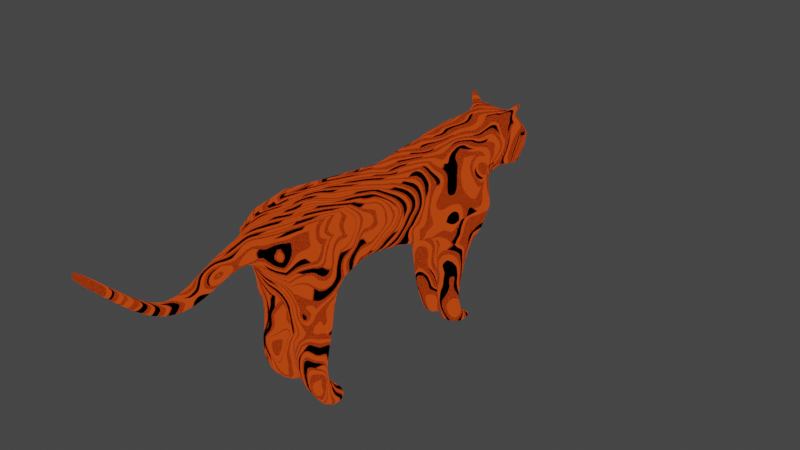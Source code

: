 # Source: tiger.blend  (saved by Blender 3.3.6; exported with 4.5.12 LTS)
import bpy
from mathutils import Matrix  # noqa: F401  (used for matrix-valued properties, if any)

bpy.ops.wm.read_factory_settings(use_empty=True)
scene = bpy.context.scene
scene.name = 'Scene'

# ---- collections
col_collection = bpy.data.collections.new('Collection'); scene.collection.children.link(col_collection)

# ---- materials (node trees are filled in below, after node groups)
mat_material_006 = bpy.data.materials.new('Material.006')
mat_material_006.alpha_threshold = 0.0
mat_material_006.use_transparent_shadow = False
mat_material_006.roughness = 0.5
mat_material_006.line_color = (0.0, 0.0, 0.0, 1.0)
mat_material_007 = bpy.data.materials.new('Material.007')
mat_material_007.use_transparent_shadow = False
mat_material_003 = bpy.data.materials.new('Material.003')
mat_material_003.use_transparent_shadow = False

# ---- material node trees
mat_material_006.use_nodes = True; mat_material_006.node_tree.nodes.clear()
_N = mat_material_006.node_tree.nodes; _L = mat_material_006.node_tree.links
n0 = _N.new('ShaderNodeBsdfPrincipled'); n0.name = 'Principled BSDF'; n0.location = (445, 1621)
n0.distribution = 'GGX'
n0.subsurface_method = 'RANDOM_WALK_SKIN'
n0.inputs[3].default_value = 1.45
n0.inputs[27].default_value = (0.0, 0.0, 0.0, 1.0)
n0.inputs[28].default_value = 1.0
n1 = _N.new('ShaderNodeTexCoord'); n1.name = 'Texture Coordinate'; n1.location = (-1254, 355)
n2 = _N.new('ShaderNodeTexNoise'); n2.name = 'Noise Texture'; n2.location = (-838, 625)
n2.inputs[2].default_value = 40.0
n3 = _N.new('ShaderNodeMix'); n3.name = 'Mix.002'; n3.location = (-415, 18)
n3.data_type = 'RGBA'
n3.blend_type = 'SUBTRACT'
n3.inputs[7].default_value = (1.0, 1.0, 1.0, 1.0)
n4 = _N.new('ShaderNodeMath'); n4.name = 'Math.004'; n4.location = (951, -88)
n4.operation = 'MULTIPLY'
n4.inputs[1].default_value = 8.7
n5 = _N.new('ShaderNodeMath'); n5.name = 'Math.003'; n5.location = (1202, -109)
n5.operation = 'FRACT'
n6 = _N.new('ShaderNodeValToRGB'); n6.name = 'ColorRamp.002'; n6.location = (1452, -110)
n6.width = 220
n6.color_ramp.interpolation = 'CONSTANT'
while len(n6.color_ramp.elements) > 1: n6.color_ramp.elements.remove(n6.color_ramp.elements[-1])
n6.color_ramp.elements[0].position = 0.0; n6.color_ramp.elements[0].color = (0.0, 0.0, 0.0, 1.0)
_e = n6.color_ramp.elements.new(0.6); _e.color = (1.0, 1.0, 1.0, 1.0)
n7 = _N.new('ShaderNodeMix'); n7.name = 'Mix.003'; n7.location = (1941, 300)
n7.data_type = 'RGBA'
n8 = _N.new('ShaderNodeVectorMath'); n8.name = 'Vector Math'; n8.location = (-203, -47)
n8.operation = 'SCALE'
n9 = _N.new('ShaderNodeMath'); n9.name = 'Math.001'; n9.location = (249, -63)
n9.operation = 'MULTIPLY'
n9.inputs[1].default_value = 2.0
n10 = _N.new('ShaderNodeMath'); n10.name = 'Math.002'; n10.location = (445, -66)
n10.operation = 'PINGPONG'
n10.inputs[1].default_value = 0.8
n11 = _N.new('ShaderNodeMath'); n11.name = 'Math.007'; n11.location = (712, -229)
n12 = _N.new('ShaderNodeMath'); n12.name = 'Math.005'; n12.location = (984, -387)
n12.operation = 'MULTIPLY'
n12.inputs[1].default_value = 4.5
n13 = _N.new('ShaderNodeMath'); n13.name = 'Math.006'; n13.location = (1173, -400)
n13.operation = 'FRACT'
n14 = _N.new('ShaderNodeSeparateXYZ'); n14.name = 'Separate XYZ'; n14.location = (30, -249)
n15 = _N.new('ShaderNodeValToRGB'); n15.name = 'ColorRamp.001'; n15.location = (1165, 246)
while len(n15.color_ramp.elements) > 1: n15.color_ramp.elements.remove(n15.color_ramp.elements[-1])
n15.color_ramp.elements[0].position = 0.5; n15.color_ramp.elements[0].color = (1.0, 1.0, 1.0, 1.0)
_e = n15.color_ramp.elements.new(0.6); _e.color = (0.0, 0.0, 0.0, 1.0)
n16 = _N.new('ShaderNodeValToRGB'); n16.name = 'ColorRamp'; n16.location = (1205, 710)
while len(n16.color_ramp.elements) > 1: n16.color_ramp.elements.remove(n16.color_ramp.elements[-1])
n16.color_ramp.elements[0].position = 0.5; n16.color_ramp.elements[0].color = (1.0, 1.0, 1.0, 1.0)
_e = n16.color_ramp.elements.new(0.6); _e.color = (0.0, 0.0, 0.0, 1.0)
n17 = _N.new('ShaderNodeValToRGB'); n17.name = 'ColorRamp.003'; n17.location = (1373, -409)
n17.width = 277
n17.color_ramp.interpolation = 'CONSTANT'
while len(n17.color_ramp.elements) > 1: n17.color_ramp.elements.remove(n17.color_ramp.elements[-1])
n17.color_ramp.elements[0].position = 0.0; n17.color_ramp.elements[0].color = (0.0, 0.0, 0.0, 1.0)
_e = n17.color_ramp.elements.new(0.1); _e.color = (1.0, 1.0, 1.0, 1.0)
_e = n17.color_ramp.elements.new(0.48); _e.color = (0.0, 0.0, 0.0, 1.0)
_e = n17.color_ramp.elements.new(0.6506); _e.color = (1.0, 1.0, 1.0, 1.0)
n18 = _N.new('ShaderNodeTexWave'); n18.name = 'Wave Texture.001'; n18.location = (580, 336)
n18.width = 143
n18.inputs[1].default_value = 1.0
n18.inputs[2].default_value = 10.0
n18.inputs[6].default_value = 15.0
n19 = _N.new('ShaderNodeTexWave'); n19.name = 'Wave Texture'; n19.location = (580, 697)
n19.width = 143
n19.inputs[1].default_value = 1.0
n19.inputs[2].default_value = -45.6
n19.inputs[3].default_value = 15.0
n19.inputs[4].default_value = -24.3
n19.inputs[5].default_value = 1.0
n19.inputs[6].default_value = 24.9
n20 = _N.new('ShaderNodeTexNoise'); n20.name = 'Noise Texture.001'; n20.location = (-846, 225)
n20.inputs[2].default_value = 1.0
n21 = _N.new('ShaderNodeMix'); n21.name = 'Mix.001'; n21.location = (-626, 186)
n21.data_type = 'RGBA'
n22 = _N.new('ShaderNodeOutputMaterial'); n22.name = 'Material Output'; n22.location = (2691, 125)
n22.width = 152
n23 = _N.new('ShaderNodeMapping'); n23.name = 'Mapping'; n23.location = (-81, 610)
n24 = _N.new('ShaderNodeMix'); n24.name = 'Mix'; n24.location = (-444, 589)
n24.data_type = 'RGBA'
n24.inputs[0].default_value = 10.0
n25 = _N.new('ShaderNodeMix'); n25.name = 'Mix.004'; n25.location = (2227, 243)
n25.data_type = 'RGBA'
n25.inputs[6].default_value = (1.0, 1.0, 1.0, 1.0)
n26 = _N.new('ShaderNodeMix'); n26.name = 'Mix.005'; n26.location = (2457, 211)
n26.data_type = 'RGBA'
n26.inputs[6].default_value = (0.0, 0.0, 0.0, 1.0)
n26.inputs[7].default_value = (0.5, 0.04972, 0.005784, 1.0)
_L.new(n23.outputs[0], n19.inputs[0])
_L.new(n24.outputs[2], n23.inputs[0])
_L.new(n1.outputs[3], n24.inputs[7])
_L.new(n1.outputs[3], n2.inputs[0])
_L.new(n2.outputs[1], n24.inputs[6])
_L.new(n19.outputs[0], n16.inputs[0])
_L.new(n23.outputs[0], n18.inputs[0])
_L.new(n18.outputs[0], n15.inputs[0])
_L.new(n3.outputs[2], n8.inputs[0])
_L.new(n8.outputs[0], n14.inputs[0])
_L.new(n14.outputs[0], n9.inputs[0])
_L.new(n9.outputs[0], n10.inputs[0])
_L.new(n4.outputs[0], n5.inputs[0])
_L.new(n5.outputs[0], n6.inputs[0])
_L.new(n1.outputs[3], n20.inputs[0])
_L.new(n1.outputs[3], n21.inputs[7])
_L.new(n21.outputs[2], n3.inputs[6])
_L.new(n16.outputs[0], n7.inputs[6])
_L.new(n15.outputs[0], n7.inputs[7])
_L.new(n11.outputs[0], n4.inputs[0])
_L.new(n12.outputs[0], n13.inputs[0])
_L.new(n13.outputs[0], n17.inputs[0])
_L.new(n6.outputs[0], n7.inputs[0])
_L.new(n17.outputs[0], n25.inputs[0])
_L.new(n10.outputs[0], n11.inputs[0])
_L.new(n11.outputs[0], n12.inputs[0])
_L.new(n14.outputs[1], n11.inputs[1])
_L.new(n20.outputs[1], n21.inputs[6])
_L.new(n7.outputs[2], n25.inputs[7])
_L.new(n26.outputs[2], n22.inputs[0])
_L.new(n25.outputs[2], n26.inputs[0])
n22.is_active_output = True
mat_material_007.use_nodes = True; mat_material_007.node_tree.nodes.clear()
_N = mat_material_007.node_tree.nodes; _L = mat_material_007.node_tree.links
n0 = _N.new('ShaderNodeBsdfPrincipled'); n0.name = 'Principled BSDF'; n0.location = (10, 300)
n0.distribution = 'GGX'
n0.subsurface_method = 'RANDOM_WALK_SKIN'
n0.inputs[0].default_value = (0.0, 0.0, 0.0, 1.0)
n0.inputs[1].default_value = 0.7431
n0.inputs[2].default_value = 1.0
n0.inputs[3].default_value = 1.45
n0.inputs[14].default_value = (0.7431, 0.7431, 0.7431, 1.0)
n0.inputs[27].default_value = (0.0, 0.0, 0.0, 1.0)
n0.inputs[28].default_value = 1.0
n1 = _N.new('ShaderNodeOutputMaterial'); n1.name = 'Material Output'; n1.location = (300, 300)
_L.new(n0.outputs[0], n1.inputs[0])
n1.is_active_output = True
mat_material_003.use_nodes = True; mat_material_003.node_tree.nodes.clear()
_N = mat_material_003.node_tree.nodes; _L = mat_material_003.node_tree.links
n0 = _N.new('ShaderNodeBsdfPrincipled'); n0.name = 'Principled BSDF'; n0.location = (10, 300)
n0.distribution = 'GGX'
n0.subsurface_method = 'RANDOM_WALK_SKIN'
n0.inputs[0].default_value = (0.0, 0.0, 0.0, 1.0)
n0.inputs[1].default_value = 0.7431
n0.inputs[2].default_value = 1.0
n0.inputs[3].default_value = 1.45
n0.inputs[14].default_value = (0.7431, 0.7431, 0.7431, 1.0)
n0.inputs[27].default_value = (0.0, 0.0, 0.0, 1.0)
n0.inputs[28].default_value = 1.0
n1 = _N.new('ShaderNodeOutputMaterial'); n1.name = 'Material Output'; n1.location = (300, 300)
_L.new(n0.outputs[0], n1.inputs[0])
n1.is_active_output = True

# ---- world
world_world = bpy.data.worlds.new('World'); scene.world = world_world
world_world.use_nodes = True; world_world.node_tree.nodes.clear()
_N = world_world.node_tree.nodes; _L = world_world.node_tree.links
n0 = _N.new('ShaderNodeOutputWorld'); n0.name = 'World Output'; n0.location = (300, 300)
n1 = _N.new('ShaderNodeBackground'); n1.name = 'Background'; n1.location = (10, 300)
n1.inputs[0].default_value = (0.05088, 0.05088, 0.05088, 1.0)
_L.new(n1.outputs[0], n0.inputs[0])
n0.is_active_output = True
world_world.color = (0.05088, 0.05088, 0.05088)
world_world.use_sun_shadow = False
world_world.sun_shadow_jitter_overblur = 0.0

# ---- cameras
cam_camera = bpy.data.cameras.new('Camera')
cam_camera.clip_end = 100.0
cam_camera.ortho_scale = 7.314

# ---- lights
light_light = bpy.data.lights.new('Light', 'POINT')
light_light.transmission_factor = 0.0
light_light.energy = 1000.0
light_light.shadow_soft_size = 0.1
light_light.shadow_maximum_resolution = 0.006
light_light.use_absolute_resolution = True

# ---- meshes
me_plane_001 = bpy.data.meshes.new('Plane.001')
me_plane_001.from_pydata([(-0.3011, 1.03, 0.6591), (-0.2365, 1.04, 0.366), (-0.2635, 1.276, 0.3135), (-0.2378, 1.569, 0.5902), (-0.12, 1.61, 0.1829), (-0.432, 0.7626, 0.3428), (-0.2142, 0.274, 0.65), (-0.4293, 0.4454, -0.0145), (-0.2208, -0.09578, 0.5648), (-0.2814, -0.7445, 0.576), (-0.3786, -1.139, 0.5585), (-0.2977, -0.6222, 0.1164), (-0.2645, -0.02651, -0.02432), (-0.2682, -0.6785, -0.05301), (-0.3831, 0.8176, -0.2365), (-0.3631, -1.509, 0.4829), (-0.2896, -1.742, 0.3789), (0.0, 1.299, 0.8716), (0.0, 0.006103, -0.2505), (0.0, 1.163, 0.1995), (0.0, 1.531, 0.7866), (-0.1027, -1.015, -0.1674), (0.0, -1.272, 0.6468), (0.0, 0.5294, -0.1307), (0.0, -0.6415, -0.187), (0.0, -1.451, -0.2613), (-0.2372, 1.282, 0.8357), (-0.1999, 1.497, 0.2526), (-0.3899, 0.4788, 0.2271), (-0.2578, 0.597, 0.687), (-0.389, -0.9734, 0.1167), (-0.3668, 0.372, -0.1995), (-0.3515, -1.037, -0.1292), (-0.203, 0.01228, -0.2057), (-0.386, -1.392, -0.09021), (-0.3862, -1.413, -0.3237), (-0.307, -1.583, -0.1789), (-0.3534, -1.53, -0.392), (0.0, 1.35, 0.2042), (0.0, 1.528, 0.1823), (0.0, 1.738, 0.6333), (0.0, 1.788, 0.123), (0.0, 1.899, 0.4117), (0.0, 0.6436, 0.7438), (0.0, -1.016, -0.2016), (0.0, -1.603, 0.5475), (0.0, -1.6, -0.2689), (-0.1867, 1.655, 0.5919), (-0.04195, 1.745, 0.1084), (-0.106, 1.814, 0.4593), (-0.05401, 0.4248, -0.2707), (-0.04309, -1.454, -0.2787), (-0.1786, 1.3, 0.8595), (-0.07115, -1.649, -0.1742), (-0.08504, -1.58, -0.3457), (0.0, 0.9704, -0.3161), (0.0, -0.1049, 0.6035), (-0.2133, 1.427, 0.8329), (-0.1012, 1.729, 0.6165), (-0.1935, -0.6948, -0.1529), (-0.05919, 1.594, 0.1703), (-0.1409, -1.575, 0.5463), (-0.06934, 1.877, 0.4195), (0.0, -0.7037, 0.6419), (-0.1216, 0.5936, 0.7435), (-0.07061, -1.207, 0.6113), (-0.14, 1.12, 0.2419), (-0.09418, 0.3654, -0.6855), (-0.1159, 0.7375, -0.8423), (-0.2566, 0.3795, -0.6855), (-0.2955, 0.7052, -0.7992), (-0.3955, -1.508, -0.8331), (-0.4071, -1.207, -0.7873), (-0.2705, -1.506, -0.8341), (-0.1267, -1.104, -0.7299), (-0.1208, -1.435, -0.7839), (-0.1248, -1.506, -0.831), (-0.4171, -1.547, -1.089), (-0.4146, -1.288, -1.056), (-0.292, -1.535, -1.097), (-0.1522, -1.208, -1.029), (-0.1571, -1.477, -1.063), (-0.1625, -1.537, -1.097), (-0.4274, -1.398, -1.488), (-0.3968, -1.246, -1.26), (-0.3009, -1.341, -1.507), (-0.1823, -1.2, -1.264), (-0.1858, -1.326, -1.419), (-0.1904, -1.345, -1.474), (-0.383, -1.099, -1.528), (-0.3803, -1.039, -1.448), (-0.2663, -1.046, -1.515), (-0.2059, -0.972, -1.408), (-0.2128, -1.034, -1.488), (-0.2113, -1.044, -1.512), (-0.1303, 1.796, 0.4527), (-0.1572, 1.61, 0.2257), (-0.2176, 1.611, 0.5526), (-0.2237, 0.4136, -1.091), (-0.05927, 0.7141, -1.155), (0.0, -1.682, -0.1301), (-0.1525, -1.865, 0.4018), (-0.3018, 1.088, 0.5144), (-0.3382, 0.2436, 0.3439), (-0.3175, 0.4903, 0.4048), (-0.1192, 1.788, 0.3177), (-0.2642, 1.272, 0.5428), (-0.2196, 1.55, 0.539), (-0.3817, 0.7772, 0.4676), (-0.3731, -0.08467, 0.251), (-0.3642, -0.6394, 0.3676), (-0.3705, -1.093, 0.3967), (-0.4202, -1.426, 0.2278), (-0.2928, -1.685, 0.1635), (-0.1014, -1.812, 0.2343), (-0.142, 1.771, 0.3081), (-0.2123, 1.584, 0.5335), (0.0, -1.923, 0.414), (0.0, -1.834, 0.2241), (0.0, -2.164, 0.3416), (-0.1098, -2.175, 0.3293), (-0.1012, -2.113, 0.2147), (0.0, -2.109, 0.2246), (-0.09028, -2.563, 0.07395), (0.0, -2.554, 0.07841), (-0.08818, -2.507, -0.03107), (0.0, -2.506, -0.02084), (-0.05786, -2.862, 0.1069), (-0.0455, -2.9, 0.003324), (0.0, -2.87, 0.1146), (0.0, -2.908, 0.01965), (-0.05072, -3.521, 0.7241), (0.0, -3.528, 0.7308), (-0.04166, -3.556, 0.6457), (0.0, -3.562, 0.6579), (-0.412, 0.9038, 0.008783), (0.0, 1.005, -0.1546), (-0.1743, 0.9845, -0.1135), (-0.4167, 0.8465, 0.3615), (-0.2569, 0.9365, 0.742), (0.0, 0.8903, 0.7777), (-0.1536, 0.908, 0.7775), (-0.3583, 0.8923, 0.4746), (-0.2175, 1.599, 0.4804), (-0.241, 1.515, 0.5308), (-0.2249, 1.638, 0.5597), (-0.2381, 1.43, 0.8208), (0.0, 1.429, 0.8239), (-0.2571, 1.361, 0.7947), (-0.2366, 1.4, 0.2734), (-0.179, 1.387, 0.8306), (-0.2607, 1.391, 0.52), (-0.2766, 1.379, 0.7611), (-0.2295, 1.21, 0.7683), (-0.1427, 1.27, 0.8571), (-0.1397, 1.406, 0.8534), (-0.1998, 1.483, 0.8043), (-0.2763, 1.55, 0.6513), (-0.3168, 1.402, 0.9202), (-0.3235, 1.358, 0.9372), (-0.2966, 1.366, 0.9479), (-0.2963, 1.405, 0.9349), (-0.3115, 1.424, 0.936), (-0.3227, 1.424, 0.9317), (-0.31, 1.404, 0.9507), (-0.3139, 1.379, 0.9603), (-0.2986, 1.384, 0.9664), (-0.2983, 1.406, 0.9591), (-0.3069, 1.416, 0.9597), (-0.3133, 1.417, 0.9572), (-0.2726, 0.6804, -1.141), (-0.06333, 0.5582, -1.348), (-0.06712, 0.4362, -1.085), (-0.06676, 0.8032, -1.31), (-0.2357, 0.5436, -1.349), (-0.2825, 0.7682, -1.316), (-0.2571, 0.7633, -1.401), (-0.04872, 0.7652, -1.408), (-0.08706, 0.8339, -1.387), (-0.2103, 0.8783, -1.338), (-0.09399, 1.795, 0.4324), (-0.2469, 1.241, 0.6556), (0.0, 1.865, 0.3773), (-0.1285, 1.769, 0.4086), (-0.3015, 1.059, 0.5868), (-0.3563, 0.2592, 0.4535), (-0.3364, 0.5437, 0.5459), (-0.3502, -0.1173, 0.4206), (-0.3458, -0.6799, 0.5003), (-0.377, -1.113, 0.472), (-0.3917, -1.468, 0.3553), (-0.2913, -1.713, 0.2712), (-0.05716, 1.854, 0.386), (0.0, -1.881, 0.3282), (-0.1055, -2.144, 0.272), (-0.08923, -2.535, 0.02144), (0.0, -2.53, 0.02879), (-0.05168, -2.881, 0.05511), (0.0, -2.889, 0.06713), (-0.04619, -3.539, 0.6849), (0.0, -3.545, 0.6944), (-0.1132, -1.869, 0.3286), (0.0, -2.137, 0.2831), (-0.2221, 1.56, 0.5693), (-0.2159, 1.595, 0.5448), (-0.2679, 1.387, 0.6396), (-0.239, 1.551, 0.5936), (-0.2106, 1.636, 0.5123), (-0.1049, -1.543, -0.5883), (-0.08195, -1.444, -0.5313), (-0.1147, -1.06, -0.4486), (-0.3793, -1.122, -0.4583), (-0.3909, -1.46, -0.5784), (-0.312, -1.518, -0.613), (0.0, -3.267, 0.4864), (0.0, -3.302, 0.4047), (-0.04318, -3.296, 0.3909), (-0.05355, -3.26, 0.4792), (0.0, -3.285, 0.4455), (-0.04836, -3.278, 0.435), (0.0, 1.844, 0.2801), (-0.08478, 1.76, 0.2236), (0.0, 1.876, 0.3079), (-0.1056, 1.772, 0.2801), (0.0, 1.821, 0.2418), (-0.07274, 1.753, 0.1873), (0.0, 1.799, 0.1935), (-0.06017, 1.75, 0.1451)], [], [(102, 1, 2, 106), (151, 149, 27, 144), (186, 29, 6, 185), (185, 6, 8, 187), (187, 8, 9, 188), (188, 9, 10, 189), (12, 11, 13, 33), (12, 7, 31, 33), (11, 30, 32, 13), (32, 30, 34, 35), (189, 10, 15, 190), (35, 34, 36, 37), (190, 15, 16, 191), (55, 137, 136), (54, 51, 25, 46), (60, 66, 1, 2, 149, 27, 4), (58, 156, 20, 40), (53, 54, 46, 100), (137, 66, 19, 136), (192, 62, 42, 182), (61, 101, 117, 45), (51, 21, 44, 25), (33, 13, 59, 24, 18), (226, 227, 48, 41), (28, 7, 31, 14, 135, 1, 138, 5), (62, 58, 40, 42), (114, 53, 100, 118), (21, 59, 24, 44), (155, 154, 17, 147), (141, 140, 17, 154), (139, 141, 154, 153), (32, 13, 59, 21), (113, 36, 53, 114), (49, 47, 58, 62), (10, 15, 61, 65), (9, 10, 65, 63), (33, 31, 50, 18), (211, 210, 74, 72), (8, 9, 63, 56), (15, 16, 101, 61), (180, 49, 62, 192), (135, 1, 66, 137), (36, 37, 54, 53), (47, 157, 156, 58), (209, 208, 76, 75), (31, 14, 70, 69), (14, 55, 68, 70), (50, 31, 69, 67), (55, 50, 67, 68), (72, 74, 80, 78), (76, 73, 79, 82), (210, 209, 75, 74), (213, 212, 71, 73), (212, 211, 72, 71), (208, 213, 73, 76), (81, 82, 88, 87), (79, 77, 83, 85), (71, 72, 78, 77), (74, 75, 81, 80), (73, 71, 77, 79), (75, 76, 82, 81), (83, 84, 90, 89), (84, 86, 92, 90), (82, 79, 85, 88), (78, 80, 86, 84), (77, 78, 84, 83), (80, 81, 87, 86), (89, 90, 92, 93), (91, 89, 93, 94), (86, 87, 93, 92), (85, 83, 89, 91), (87, 88, 94, 93), (88, 85, 91, 94), (144, 27, 96, 143), (22, 63, 65, 61, 45), (49, 47, 145, 95), (47, 157, 145), (99, 172, 171, 173), (207, 143, 115, 183), (203, 107, 116, 204), (191, 113, 114, 201), (5, 108, 104, 28), (34, 112, 113, 36), (30, 111, 112, 34), (11, 110, 111, 30), (12, 109, 110, 11), (7, 103, 109, 12), (28, 104, 103, 7), (138, 142, 108, 5), (205, 151, 144, 206), (184, 102, 106, 181), (193, 117, 119, 202), (117, 101, 120, 119), (114, 118, 122, 121), (201, 114, 121, 194), (121, 122, 126, 125), (196, 124, 129, 198), (194, 121, 125, 195), (202, 119, 124, 196), (119, 120, 123, 124), (124, 123, 127, 129), (125, 126, 130, 128), (195, 125, 128, 197), (219, 216, 133, 199), (199, 133, 134, 200), (218, 214, 132, 200), (214, 217, 131, 132), (216, 215, 134, 133), (14, 135, 137, 55), (1, 102, 142, 138), (29, 64, 141, 139), (64, 43, 140, 141), (203, 3, 157, 206), (204, 116, 143, 207), (3, 97, 145, 157), (116, 107, 144, 143), (181, 106, 151, 205), (150, 52, 160, 161), (156, 155, 147, 20), (106, 2, 149, 151), (148, 26, 153, 152), (26, 52, 154, 153), (150, 57, 156, 155), (52, 150, 155, 154), (57, 146, 157, 156), (146, 148, 152, 157), (162, 161, 167, 168), (52, 26, 159, 160), (146, 57, 162, 163), (57, 150, 161, 162), (26, 148, 158, 159), (148, 146, 163, 158), (164, 169, 168, 167, 166, 165), (159, 158, 164, 165), (158, 163, 169, 164), (161, 160, 166, 167), (160, 159, 165, 166), (163, 162, 168, 169), (170, 99, 173, 175), (98, 170, 175, 174), (172, 98, 174, 171), (175, 173, 178, 179), (70, 68, 99, 170), (69, 70, 170, 98), (67, 69, 98, 172), (68, 67, 172, 99), (174, 175, 179, 176), (173, 171, 177, 178), (176, 179, 178, 177, 171, 174), (178, 179, 176, 177), (177, 171, 178), (176, 174, 171, 177), (64, 29, 43), (29, 64, 6), (64, 6, 8, 56, 43), (135, 1, 28, 7), (153, 181, 205, 152), (97, 204, 207, 145), (107, 203, 206, 144), (0, 153, 139), (215, 218, 200, 134), (131, 199, 200, 132), (217, 219, 199, 131), (123, 195, 197, 127), (122, 202, 196, 126), (120, 194, 195, 123), (126, 196, 198, 130), (101, 201, 194, 120), (118, 193, 202, 122), (0, 184, 181, 153), (152, 205, 206, 157), (16, 191, 201, 101), (3, 203, 204, 97), (145, 207, 183, 95), (4, 48, 227, 225, 221, 223, 105, 182, 192, 180, 49, 95, 183, 115, 143, 96, 27), (0, 139, 29, 186, 104, 108, 142, 102, 184), (112, 190, 191, 113), (111, 189, 190, 112), (110, 188, 189, 111), (109, 187, 188, 110), (103, 185, 187, 109), (104, 186, 185, 103), (50, 55, 18), (54, 37, 213, 208), (35, 32, 211, 212), (37, 35, 212, 213), (21, 51, 209, 210), (51, 54, 208, 209), (32, 21, 210, 211), (127, 197, 219, 217), (130, 198, 218, 215), (128, 130, 215, 216), (129, 127, 217, 214), (198, 129, 214, 218), (197, 128, 216, 219), (48, 4, 60, 66, 19, 38, 39, 41), (222, 223, 221, 220), (182, 105, 223, 222), (220, 221, 225, 224), (224, 225, 227, 226)])
me_plane_001.polygons.foreach_set('material_index', [0, 0, 0, 0, 0, 0, 0, 0, 0, 0, 0, 0, 0, 0, 0, 0, 0, 0, 0, 0, 0, 0, 0, 1, 0, 0, 0, 0, 0, 0, 0, 0, 0, 0, 0, 0, 0, 0, 0, 0, 0, 0, 0, 0, 0, 0, 0, 0, 0, 0, 0, 0, 0, 0, 0, 0, 0, 0, 0, 0, 0, 0, 0, 0, 0, 0, 0, 0, 0, 0, 0, 0, 0, 0, 0, 0, 1, 0, 0, 0, 0, 0, 0, 0, 0, 0, 0, 0, 0, 0, 0, 0, 0, 0, 0, 0, 0, 0, 0, 0, 0, 0, 0, 0, 0, 0, 0, 0, 0, 0, 0, 0, 0, 0, 0, 0, 0, 0, 0, 0, 0, 0, 0, 0, 0, 0, 0, 0, 0, 0, 0, 0, 0, 0, 0, 0, 0, 0, 0, 0, 0, 0, 0, 0, 0, 0, 0, 0, 0, 0, 0, 0, 0, 0, 0, 0, 0, 0, 0, 0, 0, 0, 0, 0, 0, 0, 0, 0, 0, 0, 0, 0, 0, 0, 0, 0, 0, 0, 0, 0, 0, 0, 0, 0, 0, 0, 0, 0, 0, 0, 0, 0, 0, 0, 0, 0, 0, 1, 1, 0])
_uv = me_plane_001.uv_layers.new(name='UVMap')
_uv.uv.foreach_set('vector', [0.1398, 0.6976, 0.1757, 0.6792, 0.1922, 0.7422, 0.1329, 0.7405, 0.137, 0.7706, 0.2047, 0.7779, 0.2149, 0.8063, 0.1386, 0.7956, 0.1186, 0.5935, 0.1048, 0.6053, 0.1082, 0.5404, 0.1308, 0.5392, 0.1308, 0.5392, 0.1082, 0.5404, 0.1241, 0.4615, 0.1459, 0.4674, 0.1459, 0.4674, 0.1241, 0.4615, 0.1499, 0.3714, 0.1589, 0.3831, 0.1589, 0.3831, 0.1499, 0.3714, 0.1782, 0.3263, 0.1823, 0.3297, 0.2324, 0.5027, 0.2202, 0.4176, 0.2555, 0.4228, 0.2632, 0.5117, 0.2324, 0.5027, 0.21, 0.5492, 0.2433, 0.5553, 0.2632, 0.5117, 0.2202, 0.4176, 0.2175, 0.354, 0.2464, 0.349, 0.2555, 0.4228, 0.2464, 0.349, 0.2175, 0.354, 0.2423, 0.3234, 0.2537, 0.3288, 0.1823, 0.3297, 0.1782, 0.3263, 0.1988, 0.295, 0.2081, 0.3033, 0.2537, 0.3288, 0.2423, 0.3234, 0.2537, 0.3148, 0.2589, 0.3256, 0.2081, 0.3033, 0.1988, 0.295, 0.2166, 0.2772, 0.2243, 0.2838, 0.2694, 0.5921, 0.2548, 0.6211, 0.2866, 0.6211, 0.2715, 0.3215, 0.2772, 0.3329, 0.2822, 0.3325, 0.2799, 0.3177, 0.2656, 0.8363, 0.2177, 0.7, 0.1757, 0.6792, 0.1922, 0.7422, 0.2047, 0.7779, 0.2149, 0.8063, 0.2432, 0.8424, 0.07932, 0.8778, 0.05909, 0.7858, 0.01226, 0.8239, 0.04979, 0.9015, 0.2685, 0.3021, 0.2715, 0.3215, 0.2799, 0.3177, 0.2753, 0.2933, 0.2548, 0.6211, 0.2177, 0.7, 0.2758, 0.6845, 0.2866, 0.6211, 0.1874, 0.9663, 0.1609, 0.9811, 0.1625, 0.9999, 0.1947, 0.9877, 0.189, 0.2719, 0.2256, 0.2563, 0.229, 0.2479, 0.183, 0.2539, 0.2772, 0.3329, 0.2697, 0.3534, 0.2827, 0.3543, 0.2822, 0.3325, 0.2632, 0.5117, 0.2555, 0.4228, 0.2807, 0.4268, 0.2973, 0.4253, 0.2798, 0.5135, 0.2856, 0.8714, 0.261, 0.9013, 0.2688, 0.898, 0.2973, 0.8563, 0.1661, 0.5818, 0.21, 0.5492, 0.2433, 0.5553, 0.2409, 0.5907, 0.2187, 0.6175, 0.1757, 0.6792, 0.1659, 0.6499, 0.1624, 0.6334, 0.1609, 0.9811, 0.07932, 0.8778, 0.04979, 0.9015, 0.1625, 0.9999, 0.236, 0.2654, 0.2685, 0.3021, 0.2753, 0.2933, 0.2396, 0.256, 0.2697, 0.3534, 0.2807, 0.4268, 0.2973, 0.4253, 0.2827, 0.3543, 0.03921, 0.7719, 0.03975, 0.7425, 7.003e-05, 0.7498, 0.002705, 0.7891, 0.04862, 0.6447, 0.009815, 0.647, 7.003e-05, 0.7498, 0.03975, 0.7425, 0.09338, 0.6528, 0.04862, 0.6447, 0.03975, 0.7425, 0.07694, 0.7294, 0.2464, 0.349, 0.2555, 0.4228, 0.2807, 0.4268, 0.2697, 0.3534, 0.232, 0.2903, 0.2537, 0.3148, 0.2685, 0.3021, 0.236, 0.2654, 0.1647, 0.9358, 0.09932, 0.8638, 0.07932, 0.8778, 0.1609, 0.9811, 0.1782, 0.3263, 0.1988, 0.295, 0.189, 0.2719, 0.1512, 0.3001, 0.1499, 0.3714, 0.1782, 0.3263, 0.1512, 0.3001, 0.1227, 0.3643, 0.2632, 0.5117, 0.2433, 0.5553, 0.2727, 0.5628, 0.2798, 0.5135, 0.2539, 0.341, 0.2664, 0.3446, 0.2631, 0.3358, 0.2613, 0.333, 0.1241, 0.4615, 0.1499, 0.3714, 0.1227, 0.3643, 0.09395, 0.4587, 0.1988, 0.295, 0.2166, 0.2772, 0.2256, 0.2563, 0.189, 0.2719, 0.1845, 0.9308, 0.1647, 0.9358, 0.1609, 0.9811, 0.1874, 0.9663, 0.2187, 0.6175, 0.1757, 0.6792, 0.2177, 0.7, 0.2548, 0.6211, 0.2537, 0.3148, 0.2589, 0.3256, 0.2715, 0.3215, 0.2685, 0.3021, 0.09932, 0.8638, 0.07986, 0.7829, 0.05909, 0.7858, 0.07932, 0.8778, 0.2711, 0.3324, 0.2682, 0.3269, 0.2649, 0.3322, 0.265, 0.3319, 0.2433, 0.5553, 0.2409, 0.5907, 0.2585, 0.5738, 0.2576, 0.569, 0.2409, 0.5907, 0.2694, 0.5921, 0.2597, 0.574, 0.2585, 0.5738, 0.2727, 0.5628, 0.2433, 0.5553, 0.2576, 0.569, 0.2624, 0.5679, 0.2694, 0.5921, 0.2727, 0.5628, 0.2624, 0.5679, 0.2597, 0.574, 0.2613, 0.333, 0.2631, 0.3358, 0.2631, 0.333, 0.2626, 0.3324, 0.2649, 0.3322, 0.2635, 0.3313, 0.2632, 0.332, 0.2633, 0.3322, 0.2664, 0.3446, 0.2711, 0.3324, 0.265, 0.3319, 0.2631, 0.3358, 0.2612, 0.3284, 0.2581, 0.3299, 0.2624, 0.3309, 0.2635, 0.3313, 0.2581, 0.3299, 0.2539, 0.341, 0.2613, 0.333, 0.2624, 0.3309, 0.2682, 0.3269, 0.2612, 0.3284, 0.2635, 0.3313, 0.2649, 0.3322, 0.2635, 0.3322, 0.2633, 0.3322, 0.263, 0.3324, 0.263, 0.3324, 0.2632, 0.332, 0.263, 0.3319, 0.263, 0.3324, 0.263, 0.3324, 0.2624, 0.3309, 0.2613, 0.333, 0.2626, 0.3324, 0.263, 0.3319, 0.2631, 0.3358, 0.265, 0.3319, 0.2635, 0.3322, 0.2631, 0.333, 0.2635, 0.3313, 0.2624, 0.3309, 0.263, 0.3319, 0.2632, 0.332, 0.265, 0.3319, 0.2649, 0.3322, 0.2633, 0.3322, 0.2635, 0.3322, 0.263, 0.3324, 0.2629, 0.3324, 0.263, 0.3324, 0.263, 0.3324, 0.2629, 0.3324, 0.263, 0.3325, 0.263, 0.3325, 0.263, 0.3324, 0.2633, 0.3322, 0.2632, 0.332, 0.263, 0.3324, 0.263, 0.3324, 0.2626, 0.3324, 0.2631, 0.333, 0.263, 0.3325, 0.2629, 0.3324, 0.263, 0.3319, 0.2626, 0.3324, 0.2629, 0.3324, 0.263, 0.3324, 0.2631, 0.333, 0.2635, 0.3322, 0.263, 0.3324, 0.263, 0.3325, 0.263, 0.3324, 0.263, 0.3324, 0.263, 0.3325, 0.263, 0.3325, 0.263, 0.3324, 0.263, 0.3324, 0.263, 0.3325, 0.263, 0.3324, 0.263, 0.3325, 0.263, 0.3324, 0.263, 0.3325, 0.263, 0.3325, 0.263, 0.3324, 0.263, 0.3324, 0.263, 0.3324, 0.263, 0.3324, 0.263, 0.3324, 0.263, 0.3324, 0.263, 0.3324, 0.263, 0.3325, 0.263, 0.3324, 0.263, 0.3324, 0.263, 0.3324, 0.263, 0.3324, 0.1386, 0.7956, 0.2149, 0.8063, 0.2252, 0.8413, 0.1576, 0.846, 0.1446, 0.2825, 0.1227, 0.3643, 0.1512, 0.3001, 0.189, 0.2719, 0.183, 0.2539, 0.1647, 0.9358, 0.09932, 0.8638, 0.115, 0.8511, 0.159, 0.9136, 0.3063, 5.534e-05, 0.3063, 0.9999, 5.534e-05, 0.2458, 0.2595, 0.5721, 0.2596, 0.571, 0.2594, 0.5718, 0.2594, 0.572, 0.1363, 0.8485, 0.1576, 0.846, 0.193, 0.8982, 0.176, 0.9059, 0.1187, 0.8105, 0.1307, 0.811, 0.1394, 0.8394, 0.1307, 0.8402, 0.2243, 0.2838, 0.232, 0.2903, 0.236, 0.2654, 0.2308, 0.2609, 0.1624, 0.6334, 0.1432, 0.6336, 0.1325, 0.5818, 0.1661, 0.5818, 0.2423, 0.3234, 0.2173, 0.3115, 0.232, 0.2903, 0.2537, 0.3148, 0.2175, 0.354, 0.1864, 0.3331, 0.2173, 0.3115, 0.2423, 0.3234, 0.2202, 0.4176, 0.168, 0.3948, 0.1864, 0.3331, 0.2175, 0.354, 0.2324, 0.5027, 0.1677, 0.4734, 0.168, 0.3948, 0.2202, 0.4176, 0.21, 0.5492, 0.1534, 0.5379, 0.1677, 0.4734, 0.2324, 0.5027, 0.1661, 0.5818, 0.1325, 0.5818, 0.1534, 0.5379, 0.21, 0.5492, 0.1659, 0.6499, 0.1434, 0.6552, 0.1432, 0.6336, 0.1624, 0.6334, 0.1091, 0.7664, 0.137, 0.7706, 0.1386, 0.7956, 0.1092, 0.7893, 0.1189, 0.6893, 0.1398, 0.6976, 0.1329, 0.7405, 0.1049, 0.735, 0.2343, 0.2519, 0.229, 0.2479, 0.231, 0.2493, 0.231, 0.2498, 0.229, 0.2479, 0.2256, 0.2563, 0.2308, 0.2492, 0.231, 0.2493, 0.236, 0.2654, 0.2396, 0.256, 0.2311, 0.2502, 0.232, 0.2499, 0.2308, 0.2609, 0.236, 0.2654, 0.232, 0.2499, 0.2314, 0.2495, 0.232, 0.2499, 0.2311, 0.2502, 0.2332, 0.2276, 0.2338, 0.2274, 0.2333, 0.2269, 0.2334, 0.2261, 0.2368, 0.2028, 0.2352, 0.2044, 0.2314, 0.2495, 0.232, 0.2499, 0.2338, 0.2274, 0.2336, 0.2265, 0.231, 0.2498, 0.231, 0.2493, 0.2334, 0.2261, 0.2333, 0.2269, 0.231, 0.2493, 0.2308, 0.2492, 0.2335, 0.2256, 0.2334, 0.2261, 0.2334, 0.2261, 0.2335, 0.2256, 0.2348, 0.2043, 0.2368, 0.2028, 0.2338, 0.2274, 0.2332, 0.2276, 0.2336, 0.206, 0.238, 0.2088, 0.2336, 0.2265, 0.2338, 0.2274, 0.238, 0.2088, 0.2364, 0.2066, 0.2471, 0.0845, 0.2488, 0.08677, 0.2559, 0.006527, 0.2541, 0.004241, 0.2541, 0.004241, 0.2559, 0.006527, 0.2539, 0.001996, 0.2545, 0.001033, 0.2468, 0.08172, 0.2478, 0.08049, 0.2551, 7.003e-05, 0.2545, 0.001033, 0.2478, 0.08049, 0.2453, 0.08223, 0.2523, 0.001954, 0.2551, 7.003e-05, 0.2488, 0.08677, 0.2458, 0.08294, 0.2539, 0.001996, 0.2559, 0.006527, 0.2409, 0.5907, 0.2187, 0.6175, 0.2548, 0.6211, 0.2694, 0.5921, 0.1757, 0.6792, 0.1398, 0.6976, 0.1434, 0.6552, 0.1659, 0.6499, 0.1048, 0.6053, 0.05811, 0.5943, 0.04862, 0.6447, 0.09338, 0.6528, 0.05811, 0.5943, 0.02272, 0.5951, 0.009815, 0.647, 0.04862, 0.6447, 0.1187, 0.8105, 0.1067, 0.8099, 0.07986, 0.7829, 0.1092, 0.7893, 0.1307, 0.8402, 0.1394, 0.8394, 0.1576, 0.846, 0.1363, 0.8485, 0.1067, 0.8099, 0.1221, 0.8411, 0.115, 0.8511, 0.07986, 0.7829, 0.1394, 0.8394, 0.1307, 0.811, 0.1386, 0.7956, 0.1576, 0.846, 0.1049, 0.735, 0.1329, 0.7405, 0.137, 0.7706, 0.1091, 0.7664, 0.0486, 0.7653, 0.04902, 0.7509, 0.06012, 0.7607, 0.06013, 0.7618, 0.05909, 0.7858, 0.03921, 0.7719, 0.002705, 0.7891, 0.01226, 0.8239, 0.1329, 0.7405, 0.1922, 0.7422, 0.2047, 0.7779, 0.137, 0.7706, 0.07136, 0.7584, 0.06187, 0.747, 0.07694, 0.7294, 0.0812, 0.7623, 0.06187, 0.747, 0.04902, 0.7509, 0.03975, 0.7425, 0.07694, 0.7294, 0.0486, 0.7653, 0.0572, 0.7704, 0.05909, 0.7858, 0.03921, 0.7719, 0.04902, 0.7509, 0.0486, 0.7653, 0.03921, 0.7719, 0.03975, 0.7425, 0.0572, 0.7704, 0.06409, 0.7695, 0.07986, 0.7829, 0.05909, 0.7858, 0.06409, 0.7695, 0.07136, 0.7584, 0.0812, 0.7623, 0.07986, 0.7829, 0.06029, 0.7613, 0.06013, 0.7618, 0.05999, 0.7613, 0.06, 0.7612, 0.04902, 0.7509, 0.06187, 0.747, 0.05931, 0.7607, 0.06012, 0.7607, 0.06409, 0.7695, 0.0572, 0.7704, 0.06029, 0.7613, 0.05974, 0.7612, 0.0572, 0.7704, 0.0486, 0.7653, 0.06013, 0.7618, 0.06029, 0.7613, 0.06187, 0.747, 0.07136, 0.7584, 0.05974, 0.7614, 0.05931, 0.7607, 0.07136, 0.7584, 0.06409, 0.7695, 0.05974, 0.7612, 0.05974, 0.7614, 0.05992, 0.7612, 0.06001, 0.7612, 0.06, 0.7612, 0.05999, 0.7613, 0.05998, 0.761, 0.05983, 0.7609, 0.05931, 0.7607, 0.05974, 0.7614, 0.05992, 0.7612, 0.05983, 0.7609, 0.05974, 0.7614, 0.05974, 0.7612, 0.06001, 0.7612, 0.05992, 0.7612, 0.06013, 0.7618, 0.06012, 0.7607, 0.05998, 0.761, 0.05999, 0.7613, 0.06012, 0.7607, 0.05931, 0.7607, 0.05983, 0.7609, 0.05998, 0.761, 0.05974, 0.7612, 0.06029, 0.7613, 0.06, 0.7612, 0.06001, 0.7612, 0.2593, 0.5721, 0.2595, 0.5721, 0.2594, 0.572, 0.2594, 0.572, 0.2594, 0.5711, 0.2593, 0.5721, 0.2594, 0.572, 0.2594, 0.5718, 0.2596, 0.571, 0.2594, 0.5711, 0.2594, 0.5718, 0.2594, 0.5718, 0.2594, 0.572, 0.2594, 0.572, 0.2594, 0.572, 0.2594, 0.572, 0.2585, 0.5738, 0.2597, 0.574, 0.2595, 0.5721, 0.2593, 0.5721, 0.2576, 0.569, 0.2585, 0.5738, 0.2593, 0.5721, 0.2594, 0.5711, 0.2624, 0.5679, 0.2576, 0.569, 0.2594, 0.5711, 0.2596, 0.571, 0.2597, 0.574, 0.2624, 0.5679, 0.2596, 0.571, 0.2595, 0.5721, 0.2594, 0.5718, 0.2594, 0.572, 0.2594, 0.572, 0.2594, 0.5719, 0.2594, 0.572, 0.2594, 0.5718, 0.2594, 0.5719, 0.2594, 0.572, 0.3713, 0.4203, 0.431, 0.4477, 0.4001, 0.3947, 0.4185, 0.3416, 0.3658, 0.3723, 0.3383, 0.3951, 0.3236, 0.2451, 0.3236, 0.2796, 0.3008, 0.2761, 0.2975, 0.2476, 0.3065, 0.02841, 0.3151, 7.003e-05, 0.3151, 0.05323, 0.3283, 0.3085, 0.2975, 0.3082, 0.299, 0.2844, 0.3283, 0.2797, 0.05811, 0.5943, 0.1048, 0.6053, 0.02272, 0.5951, 0.0, 0.0, 0.0, 0.0, 0.0, 0.0, 0.0, 0.0, 0.0, 0.0, 0.0, 0.0, 0.0, 0.0, 0.0, 0.0, 0.2187, 0.6175, 0.1757, 0.6792, 0.1661, 0.5818, 0.21, 0.5492, 0.07694, 0.7294, 0.1049, 0.735, 0.1091, 0.7664, 0.0812, 0.7623, 0.1221, 0.8411, 0.1307, 0.8402, 0.1363, 0.8485, 0.115, 0.8511, 0.1307, 0.811, 0.1187, 0.8105, 0.1092, 0.7893, 0.1386, 0.7956, 0.09805, 0.681, 0.07694, 0.7294, 0.09338, 0.6528, 0.2458, 0.08294, 0.2468, 0.08172, 0.2545, 0.001033, 0.2539, 0.001996, 0.2523, 0.001954, 0.2541, 0.004241, 0.2545, 0.001033, 0.2551, 7.003e-05, 0.2453, 0.08223, 0.2471, 0.0845, 0.2541, 0.004241, 0.2523, 0.001954, 0.2335, 0.2256, 0.2336, 0.2265, 0.2364, 0.2066, 0.2348, 0.2043, 0.2311, 0.2502, 0.231, 0.2498, 0.2333, 0.2269, 0.2332, 0.2276, 0.2308, 0.2492, 0.2314, 0.2495, 0.2336, 0.2265, 0.2335, 0.2256, 0.2332, 0.2276, 0.2333, 0.2269, 0.2352, 0.2044, 0.2336, 0.206, 0.2256, 0.2563, 0.2308, 0.2609, 0.2314, 0.2495, 0.2308, 0.2492, 0.2396, 0.256, 0.2343, 0.2519, 0.231, 0.2498, 0.2311, 0.2502, 0.09805, 0.681, 0.1189, 0.6893, 0.1049, 0.735, 0.07694, 0.7294, 0.0812, 0.7623, 0.1091, 0.7664, 0.1092, 0.7893, 0.07986, 0.7829, 0.2166, 0.2772, 0.2243, 0.2838, 0.2308, 0.2609, 0.2256, 0.2563, 0.1067, 0.8099, 0.1187, 0.8105, 0.1307, 0.8402, 0.1221, 0.8411, 0.115, 0.8511, 0.1363, 0.8485, 0.176, 0.9059, 0.159, 0.9136, 0.2432, 0.8424, 0.2688, 0.898, 0.261, 0.9013, 0.2544, 0.9042, 0.243, 0.9091, 0.2237, 0.9175, 0.2043, 0.9258, 0.1947, 0.9877, 0.1874, 0.9663, 0.1845, 0.9308, 0.1647, 0.9358, 0.159, 0.9136, 0.176, 0.9059, 0.193, 0.8982, 0.1576, 0.846, 0.2252, 0.8413, 0.2149, 0.8063, 0.0, 0.0, 0.0, 0.0, 0.0, 0.0, 0.0, 0.0, 0.0, 0.0, 0.0, 0.0, 0.0, 0.0, 0.0, 0.0, 0.0, 0.0, 0.2173, 0.3115, 0.2081, 0.3033, 0.2243, 0.2838, 0.232, 0.2903, 0.1864, 0.3331, 0.1823, 0.3297, 0.2081, 0.3033, 0.2173, 0.3115, 0.168, 0.3948, 0.1589, 0.3831, 0.1823, 0.3297, 0.1864, 0.3331, 0.1677, 0.4734, 0.1459, 0.4674, 0.1589, 0.3831, 0.168, 0.3948, 0.1534, 0.5379, 0.1308, 0.5392, 0.1459, 0.4674, 0.1677, 0.4734, 0.1325, 0.5818, 0.1186, 0.5935, 0.1308, 0.5392, 0.1534, 0.5379, 0.2727, 0.5628, 0.2694, 0.5921, 0.2798, 0.5135, 0.2715, 0.3215, 0.2589, 0.3256, 0.2612, 0.3284, 0.2682, 0.3269, 0.2537, 0.3288, 0.2464, 0.349, 0.2539, 0.341, 0.2581, 0.3299, 0.2589, 0.3256, 0.2537, 0.3288, 0.2581, 0.3299, 0.2612, 0.3284, 0.2697, 0.3534, 0.2772, 0.3329, 0.2711, 0.3324, 0.2664, 0.3446, 0.2772, 0.3329, 0.2715, 0.3215, 0.2682, 0.3269, 0.2711, 0.3324, 0.2464, 0.349, 0.2697, 0.3534, 0.2664, 0.3446, 0.2539, 0.341, 0.2348, 0.2043, 0.2364, 0.2066, 0.2471, 0.0845, 0.2453, 0.08223, 0.2336, 0.206, 0.2352, 0.2044, 0.2468, 0.08172, 0.2458, 0.08294, 0.238, 0.2088, 0.2336, 0.206, 0.2458, 0.08294, 0.2488, 0.08677, 0.2368, 0.2028, 0.2348, 0.2043, 0.2453, 0.08223, 0.2478, 0.08049, 0.2352, 0.2044, 0.2368, 0.2028, 0.2478, 0.08049, 0.2468, 0.08172, 0.2364, 0.2066, 0.238, 0.2088, 0.2488, 0.08677, 0.2471, 0.0845, 0.2688, 0.898, 0.2432, 0.8424, 0.2656, 0.8363, 0.2177, 0.7, 0.2758, 0.6845, 0.2794, 0.7524, 0.2937, 0.8108, 0.2973, 0.8563, 0.2255, 0.9483, 0.2237, 0.9175, 0.243, 0.9091, 0.2563, 0.9088, 0.1947, 0.9877, 0.2043, 0.9258, 0.2237, 0.9175, 0.2255, 0.9483, 0.2563, 0.9088, 0.243, 0.9091, 0.2544, 0.9042, 0.2755, 0.8843, 0.2755, 0.8843, 0.2544, 0.9042, 0.261, 0.9013, 0.2856, 0.8714])
me_plane_001.materials.append(mat_material_006)
me_plane_001.materials.append(mat_material_007)
me_plane_001.use_mirror_y = True
me_plane_001.update()
me_sphere_002 = bpy.data.meshes.new('Sphere.002')
me_sphere_002.from_pydata([(-0.2092, 1.61, 0.596), (-0.2089, 1.621, 0.5848), (-0.2086, 1.626, 0.5702), (-0.2084, 1.627, 0.5624), (-0.2083, 1.627, 0.5547), (-0.2083, 1.621, 0.5413), (-0.2079, 1.597, 0.6023), (-0.2065, 1.604, 0.5997), (-0.2051, 1.61, 0.5959), (-0.2039, 1.616, 0.5909), (-0.2029, 1.621, 0.5848), (-0.2021, 1.624, 0.578), (-0.2016, 1.626, 0.5706), (-0.2014, 1.627, 0.563), (-0.2014, 1.626, 0.5555), (-0.2018, 1.624, 0.5484), (-0.2025, 1.621, 0.5421), (-0.2034, 1.616, 0.5367), (-0.2047, 1.61, 0.5326), (-0.2061, 1.604, 0.5299), (-0.2076, 1.597, 0.5287), (-0.2066, 1.597, 0.6022), (-0.2038, 1.603, 0.5997), (-0.2012, 1.61, 0.5958), (-0.199, 1.615, 0.5908), (-0.1971, 1.619, 0.5848), (-0.1957, 1.623, 0.578), (-0.1948, 1.625, 0.5708), (-0.1945, 1.625, 0.5633), (-0.1947, 1.625, 0.5559), (-0.1955, 1.623, 0.5488), (-0.1968, 1.619, 0.5425), (-0.1986, 1.615, 0.5371), (-0.2009, 1.609, 0.5328), (-0.2035, 1.603, 0.53), (-0.2063, 1.596, 0.5287), (-0.2053, 1.596, 0.6022), (-0.2013, 1.602, 0.5997), (-0.1977, 1.608, 0.5958), (-0.1945, 1.613, 0.5908), (-0.1918, 1.617, 0.5849), (-0.1898, 1.62, 0.5781), (-0.1886, 1.622, 0.5709), (-0.1881, 1.622, 0.5634), (-0.1885, 1.622, 0.556), (-0.1896, 1.62, 0.549), (-0.1915, 1.617, 0.5427), (-0.1942, 1.613, 0.5373), (-0.1974, 1.607, 0.533), (-0.201, 1.602, 0.5301), (-0.2051, 1.596, 0.5287), (-0.2042, 1.595, 0.6022), (-0.1992, 1.601, 0.5997), (-0.1946, 1.606, 0.5959), (-0.1905, 1.61, 0.5909), (-0.1872, 1.613, 0.585), (-0.1847, 1.616, 0.5783), (-0.1831, 1.618, 0.5711), (-0.1826, 1.618, 0.5637), (-0.183, 1.618, 0.5563), (-0.1845, 1.616, 0.5493), (-0.1869, 1.613, 0.543), (-0.1902, 1.61, 0.5375), (-0.1943, 1.605, 0.5332), (-0.1989, 1.6, 0.5302), (-0.204, 1.595, 0.5288), (-0.2033, 1.594, 0.6022), (-0.1974, 1.599, 0.5997), (-0.192, 1.603, 0.596), (-0.1873, 1.606, 0.5911), (-0.1834, 1.609, 0.5852), (-0.1805, 1.611, 0.5785), (-0.1787, 1.612, 0.5714), (-0.1781, 1.613, 0.564), (-0.1786, 1.612, 0.5566), (-0.1804, 1.611, 0.5497), (-0.1832, 1.609, 0.5433), (-0.1871, 1.606, 0.5378), (-0.1918, 1.602, 0.5334), (-0.1972, 1.598, 0.5304), (-0.2031, 1.594, 0.5288), (-0.2094, 1.59, 0.6034), (-0.2027, 1.593, 0.6023), (-0.1962, 1.596, 0.5998), (-0.1902, 1.599, 0.5961), (-0.1849, 1.602, 0.5912), (-0.1806, 1.604, 0.5854), (-0.1774, 1.605, 0.5788), (-0.1754, 1.606, 0.5717), (-0.1747, 1.606, 0.5643), (-0.1754, 1.606, 0.557), (-0.1773, 1.605, 0.55), (-0.1805, 1.603, 0.5437), (-0.1847, 1.601, 0.5381), (-0.19, 1.598, 0.5337), (-0.196, 1.595, 0.5306), (-0.2025, 1.592, 0.5289), (-0.2023, 1.592, 0.6023), (-0.1954, 1.594, 0.5999), (-0.189, 1.595, 0.5962), (-0.1835, 1.597, 0.5914), (-0.1789, 1.598, 0.5856), (-0.1755, 1.599, 0.5791), (-0.1734, 1.599, 0.572), (-0.1727, 1.599, 0.5647), (-0.1734, 1.599, 0.5574), (-0.1755, 1.599, 0.5504), (-0.1788, 1.598, 0.544), (-0.1833, 1.596, 0.5385), (-0.1889, 1.595, 0.534), (-0.1952, 1.593, 0.5308), (-0.2021, 1.591, 0.5291), (-0.2021, 1.59, 0.6024), (-0.1951, 1.591, 0.6), (-0.1887, 1.591, 0.5964), (-0.183, 1.592, 0.5916), (-0.1784, 1.592, 0.5859), (-0.175, 1.592, 0.5794), (-0.1728, 1.592, 0.5723), (-0.1721, 1.592, 0.5651), (-0.1728, 1.592, 0.5578), (-0.1749, 1.592, 0.5508), (-0.1783, 1.591, 0.5444), (-0.1829, 1.591, 0.5389), (-0.1886, 1.59, 0.5343), (-0.195, 1.59, 0.531), (-0.202, 1.59, 0.5292), (-0.2023, 1.589, 0.6025), (-0.1954, 1.588, 0.6002), (-0.1891, 1.587, 0.5966), (-0.1836, 1.587, 0.5919), (-0.1791, 1.586, 0.5862), (-0.1757, 1.585, 0.5797), (-0.1736, 1.585, 0.5727), (-0.1729, 1.585, 0.5655), (-0.1736, 1.585, 0.5582), (-0.1757, 1.585, 0.5512), (-0.179, 1.585, 0.5448), (-0.1835, 1.586, 0.5392), (-0.1891, 1.586, 0.5346), (-0.1953, 1.587, 0.5313), (-0.2022, 1.588, 0.5293), (-0.2027, 1.588, 0.6025), (-0.1963, 1.585, 0.6003), (-0.1903, 1.583, 0.5968), (-0.1852, 1.581, 0.5921), (-0.1809, 1.58, 0.5865), (-0.1777, 1.579, 0.58), (-0.1758, 1.578, 0.5731), (-0.1751, 1.578, 0.5659), (-0.1758, 1.578, 0.5586), (-0.1777, 1.578, 0.5517), (-0.1809, 1.579, 0.5453), (-0.1851, 1.58, 0.5396), (-0.1903, 1.582, 0.535), (-0.1962, 1.584, 0.5315), (-0.2026, 1.587, 0.5295), (-0.2034, 1.586, 0.6026), (-0.1976, 1.583, 0.6005), (-0.1923, 1.58, 0.597), (-0.1876, 1.577, 0.5924), (-0.1838, 1.574, 0.5868), (-0.181, 1.572, 0.5804), (-0.1792, 1.571, 0.5735), (-0.1787, 1.571, 0.5663), (-0.1793, 1.571, 0.5591), (-0.181, 1.572, 0.5521), (-0.1838, 1.573, 0.5457), (-0.1877, 1.576, 0.54), (-0.1923, 1.578, 0.5353), (-0.1976, 1.582, 0.5318), (-0.2033, 1.585, 0.5297), (-0.2043, 1.585, 0.6027), (-0.1994, 1.581, 0.6006), (-0.1949, 1.576, 0.5972), (-0.191, 1.572, 0.5927), (-0.1877, 1.569, 0.5871), (-0.1853, 1.567, 0.5808), (-0.1839, 1.565, 0.5739), (-0.1834, 1.565, 0.5667), (-0.1839, 1.565, 0.5595), (-0.1854, 1.566, 0.5525), (-0.1878, 1.568, 0.5461), (-0.191, 1.571, 0.5404), (-0.1949, 1.575, 0.5357), (-0.1994, 1.579, 0.5321), (-0.2042, 1.584, 0.5299), (-0.2054, 1.584, 0.6028), (-0.2016, 1.579, 0.6008), (-0.1981, 1.573, 0.5975), (-0.195, 1.569, 0.593), (-0.1925, 1.565, 0.5875), (-0.1906, 1.562, 0.5811), (-0.1895, 1.56, 0.5743), (-0.1891, 1.56, 0.5671), (-0.1895, 1.56, 0.5599), (-0.1907, 1.561, 0.553), (-0.1926, 1.564, 0.5465), (-0.1951, 1.568, 0.5408), (-0.1981, 1.572, 0.536), (-0.2016, 1.577, 0.5324), (-0.2054, 1.583, 0.53), (-0.2067, 1.583, 0.6029), (-0.2041, 1.577, 0.6009), (-0.2017, 1.571, 0.5977), (-0.1996, 1.566, 0.5933), (-0.1979, 1.562, 0.5878), (-0.1966, 1.558, 0.5815), (-0.1958, 1.556, 0.5747), (-0.1956, 1.555, 0.5676), (-0.1959, 1.556, 0.5604), (-0.1967, 1.558, 0.5534), (-0.198, 1.561, 0.547), (-0.1997, 1.565, 0.5412), (-0.2018, 1.57, 0.5364), (-0.2041, 1.576, 0.5327), (-0.2067, 1.583, 0.5302), (-0.2081, 1.583, 0.6029), (-0.2068, 1.576, 0.6011), (-0.2056, 1.57, 0.5979), (-0.2046, 1.564, 0.5935), (-0.2037, 1.56, 0.5881), (-0.2031, 1.556, 0.5819), (-0.2028, 1.554, 0.5751), (-0.2027, 1.553, 0.568), (-0.2028, 1.553, 0.5608), (-0.2032, 1.555, 0.5539), (-0.2039, 1.558, 0.5475), (-0.2047, 1.563, 0.5417), (-0.2057, 1.569, 0.5369), (-0.2068, 1.575, 0.533), (-0.208, 1.582, 0.5303), (-0.2095, 1.583, 0.603), (-0.2096, 1.576, 0.6012), (-0.2096, 1.569, 0.5981), (-0.2097, 1.564, 0.5938), (-0.2098, 1.559, 0.5885), (-0.2098, 1.555, 0.5823), (-0.2099, 1.553, 0.5756), (-0.21, 1.552, 0.5685), (-0.21, 1.552, 0.5614), (-0.21, 1.554, 0.5545), (-0.21, 1.558, 0.5481), (-0.2099, 1.562, 0.5423), (-0.2098, 1.568, 0.5373), (-0.2096, 1.575, 0.5333), (-0.2095, 1.582, 0.5305), (-0.2109, 1.583, 0.6031), (-0.2123, 1.576, 0.6014), (-0.2137, 1.57, 0.5983), (-0.2148, 1.564, 0.5941), (-0.2158, 1.56, 0.5888), (-0.2165, 1.556, 0.5827), (-0.217, 1.553, 0.576), (-0.2172, 1.553, 0.569), (-0.2171, 1.553, 0.562), (-0.2168, 1.555, 0.5552), (-0.2161, 1.558, 0.5487), (-0.2151, 1.563, 0.5428), (-0.2139, 1.569, 0.5377), (-0.2124, 1.575, 0.5335), (-0.2109, 1.582, 0.5306), (-0.2123, 1.583, 0.6031), (-0.215, 1.577, 0.6014), (-0.2175, 1.571, 0.5985), (-0.2197, 1.566, 0.5942), (-0.2215, 1.562, 0.5888), (-0.2228, 1.559, 0.5826), (-0.2237, 1.557, 0.576), (-0.224, 1.556, 0.5691), (-0.2238, 1.556, 0.5621), (-0.2231, 1.558, 0.5554), (-0.2218, 1.561, 0.549), (-0.22, 1.565, 0.5431), (-0.2177, 1.57, 0.538), (-0.2151, 1.576, 0.5337), (-0.2122, 1.583, 0.5306), (-0.2135, 1.584, 0.6031), (-0.2174, 1.578, 0.6015), (-0.221, 1.573, 0.5984), (-0.224, 1.569, 0.5939), (-0.2265, 1.566, 0.5883), (-0.2284, 1.564, 0.582), (-0.2295, 1.563, 0.5752), (-0.23, 1.562, 0.5683), (-0.2297, 1.562, 0.5615), (-0.2286, 1.563, 0.5548), (-0.2268, 1.565, 0.5486), (-0.2244, 1.568, 0.5429), (-0.2212, 1.572, 0.538), (-0.2175, 1.577, 0.5338), (-0.2134, 1.583, 0.5306), (-0.2146, 1.585, 0.6031), (-0.2195, 1.58, 0.6015), (-0.224, 1.576, 0.5982), (-0.2278, 1.574, 0.5933), (-0.2308, 1.572, 0.5873), (-0.233, 1.571, 0.5807), (-0.2344, 1.57, 0.5737), (-0.2348, 1.57, 0.5666), (-0.2345, 1.57, 0.5598), (-0.2332, 1.57, 0.5534), (-0.231, 1.571, 0.5475), (-0.228, 1.573, 0.5422), (-0.2242, 1.575, 0.5376), (-0.2196, 1.579, 0.5336), (-0.2145, 1.584, 0.5306), (-0.2092, 1.589, 0.5289), (-0.2155, 1.586, 0.6031), (-0.2213, 1.582, 0.6014), (-0.2264, 1.58, 0.5978), (-0.2307, 1.578, 0.5925), (-0.2341, 1.578, 0.5861), (-0.2365, 1.578, 0.5787), (-0.2379, 1.578, 0.5709), (-0.2384, 1.578, 0.5634), (-0.238, 1.578, 0.5566), (-0.2366, 1.578, 0.5507), (-0.2342, 1.578, 0.5455), (-0.2308, 1.578, 0.5409), (-0.2265, 1.579, 0.5369), (-0.2213, 1.582, 0.5334), (-0.2154, 1.586, 0.5305), (-0.2161, 1.587, 0.6031), (-0.2225, 1.585, 0.6012), (-0.2282, 1.584, 0.5974), (-0.2329, 1.584, 0.5917), (-0.2365, 1.584, 0.5844), (-0.2389, 1.586, 0.5758), (-0.2402, 1.587, 0.5671), (-0.2406, 1.587, 0.5592), (-0.2402, 1.586, 0.5526), (-0.2388, 1.585, 0.5473), (-0.2363, 1.584, 0.543), (-0.2327, 1.584, 0.5392), (-0.2281, 1.583, 0.5359), (-0.2224, 1.584, 0.5329), (-0.216, 1.587, 0.5303), (-0.2165, 1.588, 0.603), (-0.2233, 1.587, 0.6011), (-0.2293, 1.588, 0.597), (-0.2342, 1.589, 0.5909), (-0.2378, 1.59, 0.5826), (-0.2402, 1.592, 0.5732), (-0.2414, 1.594, 0.5637), (-0.2419, 1.594, 0.5548), (-0.2414, 1.593, 0.548), (-0.24, 1.592, 0.5437), (-0.2374, 1.591, 0.5405), (-0.2337, 1.589, 0.5375), (-0.2289, 1.588, 0.5348), (-0.2231, 1.587, 0.5324), (-0.2164, 1.588, 0.5301), (-0.2167, 1.59, 0.603), (-0.2235, 1.59, 0.6009), (-0.2296, 1.591, 0.5967), (-0.2346, 1.593, 0.5902), (-0.2382, 1.596, 0.5815), (-0.2405, 1.598, 0.5715), (-0.2418, 1.6, 0.5614), (-0.2423, 1.599, 0.5511), (-0.2418, 1.599, 0.5443), (-0.2403, 1.598, 0.5407), (-0.2376, 1.596, 0.5383), (-0.2339, 1.594, 0.536), (-0.2291, 1.592, 0.5338), (-0.2232, 1.59, 0.5318), (-0.2164, 1.59, 0.5299), (-0.2165, 1.591, 0.6029), (-0.2233, 1.593, 0.6008), (-0.2292, 1.595, 0.5966), (-0.2341, 1.598, 0.59), (-0.2377, 1.6, 0.5812), (-0.24, 1.603, 0.5712), (-0.2412, 1.605, 0.561), (-0.2417, 1.605, 0.5505), (-0.2412, 1.604, 0.5435), (-0.2396, 1.603, 0.5396), (-0.2369, 1.601, 0.5371), (-0.2332, 1.599, 0.535), (-0.2285, 1.596, 0.533), (-0.2228, 1.593, 0.5313), (-0.2162, 1.591, 0.5297), (-0.2161, 1.592, 0.6028), (-0.2225, 1.595, 0.6007), (-0.2281, 1.598, 0.5966), (-0.2327, 1.601, 0.5901), (-0.2362, 1.604, 0.5816), (-0.2384, 1.607, 0.5719), (-0.2396, 1.61, 0.5622), (-0.2399, 1.61, 0.5523), (-0.2394, 1.609, 0.5449), (-0.2378, 1.608, 0.5402), (-0.2352, 1.606, 0.537), (-0.2317, 1.603, 0.5345), (-0.2273, 1.599, 0.5324), (-0.2219, 1.596, 0.5308), (-0.2158, 1.592, 0.5295), (-0.2154, 1.594, 0.6027), (-0.2212, 1.597, 0.6006), (-0.2263, 1.601, 0.5966), (-0.2305, 1.605, 0.5905), (-0.2337, 1.608, 0.5825), (-0.2358, 1.611, 0.5733), (-0.2368, 1.613, 0.5639), (-0.237, 1.614, 0.555), (-0.2364, 1.614, 0.5473), (-0.2349, 1.613, 0.5417), (-0.2326, 1.61, 0.5376), (-0.2294, 1.606, 0.5344), (-0.2254, 1.602, 0.5321), (-0.2206, 1.598, 0.5304), (-0.2151, 1.594, 0.5292), (-0.2145, 1.595, 0.6026), (-0.2194, 1.599, 0.6004), (-0.2238, 1.604, 0.5966), (-0.2275, 1.608, 0.5909), (-0.2303, 1.611, 0.5835), (-0.2321, 1.614, 0.5748), (-0.233, 1.617, 0.5657), (-0.2331, 1.618, 0.5571), (-0.2324, 1.618, 0.5494), (-0.2311, 1.616, 0.5431), (-0.229, 1.613, 0.5382), (-0.2263, 1.61, 0.5345), (-0.2228, 1.605, 0.5319), (-0.2188, 1.6, 0.5301), (-0.2142, 1.595, 0.5291), (-0.2134, 1.596, 0.6025), (-0.2172, 1.601, 0.6003), (-0.2207, 1.606, 0.5966), (-0.2236, 1.611, 0.5912), (-0.2259, 1.614, 0.5843), (-0.2273, 1.617, 0.5761), (-0.2281, 1.62, 0.5675), (-0.2281, 1.621, 0.5589), (-0.2275, 1.621, 0.5511), (-0.2263, 1.619, 0.5444), (-0.2247, 1.616, 0.5389), (-0.2225, 1.612, 0.5348), (-0.2198, 1.607, 0.5318), (-0.2166, 1.602, 0.5299), (-0.213, 1.596, 0.5289), (-0.2121, 1.596, 0.6024), (-0.2147, 1.603, 0.6001), (-0.2171, 1.608, 0.5964), (-0.2191, 1.613, 0.5912), (-0.2207, 1.617, 0.5846), (-0.2217, 1.62, 0.577), (-0.2221, 1.623, 0.5687), (-0.2221, 1.624, 0.5604), (-0.2216, 1.624, 0.5525), (-0.2208, 1.622, 0.5455), (-0.2196, 1.619, 0.5397), (-0.2181, 1.614, 0.5351), (-0.2163, 1.609, 0.5319), (-0.2142, 1.603, 0.5298), (-0.2118, 1.596, 0.5288), (-0.2108, 1.597, 0.6024), (-0.212, 1.603, 0.5999), (-0.2132, 1.61, 0.5962), (-0.2142, 1.615, 0.5911), (-0.2149, 1.62, 0.5847), (-0.2154, 1.623, 0.5775), (-0.2155, 1.625, 0.5695), (-0.2154, 1.626, 0.5615), (-0.2151, 1.626, 0.5537), (-0.2146, 1.624, 0.5466), (-0.214, 1.621, 0.5405), (-0.2133, 1.616, 0.5356), (-0.2125, 1.61, 0.532), (-0.2115, 1.604, 0.5298), (-0.2104, 1.597, 0.5287), (-0.2093, 1.597, 0.6023), (-0.2092, 1.604, 0.5998), (-0.209, 1.616, 0.591), (-0.2088, 1.624, 0.5778), (-0.2082, 1.625, 0.5476), (-0.2084, 1.616, 0.5362), (-0.2086, 1.611, 0.5323), (-0.2088, 1.604, 0.5298), (-0.209, 1.597, 0.5287)], [], [(3, 2, 12, 13), (473, 81, 6), (307, 481, 20), (4, 3, 13, 14), (474, 473, 6, 7), (477, 4, 14, 15), (0, 474, 7, 8), (5, 477, 15, 16), (475, 0, 8, 9), (478, 5, 16, 17), (1, 475, 9, 10), (479, 478, 17, 18), (476, 1, 10, 11), (480, 479, 18, 19), (2, 476, 11, 12), (481, 480, 19, 20), (12, 11, 26, 27), (20, 19, 34, 35), (13, 12, 27, 28), (6, 81, 21), (307, 20, 35), (14, 13, 28, 29), (7, 6, 21, 22), (15, 14, 29, 30), (8, 7, 22, 23), (16, 15, 30, 31), (9, 8, 23, 24), (17, 16, 31, 32), (10, 9, 24, 25), (18, 17, 32, 33), (11, 10, 25, 26), (19, 18, 33, 34), (31, 30, 45, 46), (24, 23, 38, 39), (32, 31, 46, 47), (25, 24, 39, 40), (33, 32, 47, 48), (26, 25, 40, 41), (34, 33, 48, 49), (27, 26, 41, 42), (35, 34, 49, 50), (28, 27, 42, 43), (21, 81, 36), (307, 35, 50), (29, 28, 43, 44), (22, 21, 36, 37), (30, 29, 44, 45), (23, 22, 37, 38), (50, 49, 64, 65), (43, 42, 57, 58), (36, 81, 51), (307, 50, 65), (44, 43, 58, 59), (37, 36, 51, 52), (45, 44, 59, 60), (38, 37, 52, 53), (46, 45, 60, 61), (39, 38, 53, 54), (47, 46, 61, 62), (40, 39, 54, 55), (48, 47, 62, 63), (41, 40, 55, 56), (49, 48, 63, 64), (42, 41, 56, 57), (54, 53, 68, 69), (62, 61, 76, 77), (55, 54, 69, 70), (63, 62, 77, 78), (56, 55, 70, 71), (64, 63, 78, 79), (57, 56, 71, 72), (65, 64, 79, 80), (58, 57, 72, 73), (51, 81, 66), (307, 65, 80), (59, 58, 73, 74), (52, 51, 66, 67), (60, 59, 74, 75), (53, 52, 67, 68), (61, 60, 75, 76), (73, 72, 88, 89), (66, 81, 82), (307, 80, 96), (74, 73, 89, 90), (67, 66, 82, 83), (75, 74, 90, 91), (68, 67, 83, 84), (76, 75, 91, 92), (69, 68, 84, 85), (77, 76, 92, 93), (70, 69, 85, 86), (78, 77, 93, 94), (71, 70, 86, 87), (79, 78, 94, 95), (72, 71, 87, 88), (80, 79, 95, 96), (93, 92, 107, 108), (86, 85, 100, 101), (94, 93, 108, 109), (87, 86, 101, 102), (95, 94, 109, 110), (88, 87, 102, 103), (96, 95, 110, 111), (89, 88, 103, 104), (82, 81, 97), (307, 96, 111), (90, 89, 104, 105), (83, 82, 97, 98), (91, 90, 105, 106), (84, 83, 98, 99), (92, 91, 106, 107), (85, 84, 99, 100), (307, 111, 126), (105, 104, 119, 120), (98, 97, 112, 113), (106, 105, 120, 121), (99, 98, 113, 114), (107, 106, 121, 122), (100, 99, 114, 115), (108, 107, 122, 123), (101, 100, 115, 116), (109, 108, 123, 124), (102, 101, 116, 117), (110, 109, 124, 125), (103, 102, 117, 118), (111, 110, 125, 126), (104, 103, 118, 119), (97, 81, 112), (124, 123, 138, 139), (117, 116, 131, 132), (125, 124, 139, 140), (118, 117, 132, 133), (126, 125, 140, 141), (119, 118, 133, 134), (112, 81, 127), (307, 126, 141), (120, 119, 134, 135), (113, 112, 127, 128), (121, 120, 135, 136), (114, 113, 128, 129), (122, 121, 136, 137), (115, 114, 129, 130), (123, 122, 137, 138), (116, 115, 130, 131), (128, 127, 142, 143), (136, 135, 150, 151), (129, 128, 143, 144), (137, 136, 151, 152), (130, 129, 144, 145), (138, 137, 152, 153), (131, 130, 145, 146), (139, 138, 153, 154), (132, 131, 146, 147), (140, 139, 154, 155), (133, 132, 147, 148), (141, 140, 155, 156), (134, 133, 148, 149), (127, 81, 142), (307, 141, 156), (135, 134, 149, 150), (147, 146, 161, 162), (155, 154, 169, 170), (148, 147, 162, 163), (156, 155, 170, 171), (149, 148, 163, 164), (142, 81, 157), (307, 156, 171), (150, 149, 164, 165), (143, 142, 157, 158), (151, 150, 165, 166), (144, 143, 158, 159), (152, 151, 166, 167), (145, 144, 159, 160), (153, 152, 167, 168), (146, 145, 160, 161), (154, 153, 168, 169), (166, 165, 180, 181), (159, 158, 173, 174), (167, 166, 181, 182), (160, 159, 174, 175), (168, 167, 182, 183), (161, 160, 175, 176), (169, 168, 183, 184), (162, 161, 176, 177), (170, 169, 184, 185), (163, 162, 177, 178), (171, 170, 185, 186), (164, 163, 178, 179), (157, 81, 172), (307, 171, 186), (165, 164, 179, 180), (158, 157, 172, 173), (185, 184, 199, 200), (178, 177, 192, 193), (186, 185, 200, 201), (179, 178, 193, 194), (172, 81, 187), (307, 186, 201), (180, 179, 194, 195), (173, 172, 187, 188), (181, 180, 195, 196), (174, 173, 188, 189), (182, 181, 196, 197), (175, 174, 189, 190), (183, 182, 197, 198), (176, 175, 190, 191), (184, 183, 198, 199), (177, 176, 191, 192), (189, 188, 203, 204), (197, 196, 211, 212), (190, 189, 204, 205), (198, 197, 212, 213), (191, 190, 205, 206), (199, 198, 213, 214), (192, 191, 206, 207), (200, 199, 214, 215), (193, 192, 207, 208), (201, 200, 215, 216), (194, 193, 208, 209), (187, 81, 202), (307, 201, 216), (195, 194, 209, 210), (188, 187, 202, 203), (196, 195, 210, 211), (208, 207, 222, 223), (216, 215, 230, 231), (209, 208, 223, 224), (202, 81, 217), (307, 216, 231), (210, 209, 224, 225), (203, 202, 217, 218), (211, 210, 225, 226), (204, 203, 218, 219), (212, 211, 226, 227), (205, 204, 219, 220), (213, 212, 227, 228), (206, 205, 220, 221), (214, 213, 228, 229), (207, 206, 221, 222), (215, 214, 229, 230), (227, 226, 241, 242), (220, 219, 234, 235), (228, 227, 242, 243), (221, 220, 235, 236), (229, 228, 243, 244), (222, 221, 236, 237), (230, 229, 244, 245), (223, 222, 237, 238), (231, 230, 245, 246), (224, 223, 238, 239), (217, 81, 232), (307, 231, 246), (225, 224, 239, 240), (218, 217, 232, 233), (226, 225, 240, 241), (219, 218, 233, 234), (246, 245, 260, 261), (239, 238, 253, 254), (232, 81, 247), (307, 246, 261), (240, 239, 254, 255), (233, 232, 247, 248), (241, 240, 255, 256), (234, 233, 248, 249), (242, 241, 256, 257), (235, 234, 249, 250), (243, 242, 257, 258), (236, 235, 250, 251), (244, 243, 258, 259), (237, 236, 251, 252), (245, 244, 259, 260), (238, 237, 252, 253), (258, 257, 272, 273), (251, 250, 265, 266), (259, 258, 273, 274), (252, 251, 266, 267), (260, 259, 274, 275), (253, 252, 267, 268), (261, 260, 275, 276), (254, 253, 268, 269), (247, 81, 262), (307, 261, 276), (255, 254, 269, 270), (248, 247, 262, 263), (256, 255, 270, 271), (249, 248, 263, 264), (257, 256, 271, 272), (250, 249, 264, 265), (262, 81, 277), (307, 276, 291), (270, 269, 284, 285), (263, 262, 277, 278), (271, 270, 285, 286), (264, 263, 278, 279), (272, 271, 286, 287), (265, 264, 279, 280), (273, 272, 287, 288), (266, 265, 280, 281), (274, 273, 288, 289), (267, 266, 281, 282), (275, 274, 289, 290), (268, 267, 282, 283), (276, 275, 290, 291), (269, 268, 283, 284), (281, 280, 295, 296), (289, 288, 303, 304), (282, 281, 296, 297), (290, 289, 304, 305), (283, 282, 297, 298), (291, 290, 305, 306), (284, 283, 298, 299), (277, 81, 292), (307, 291, 306), (285, 284, 299, 300), (278, 277, 292, 293), (286, 285, 300, 301), (279, 278, 293, 294), (287, 286, 301, 302), (280, 279, 294, 295), (288, 287, 302, 303), (300, 299, 315, 316), (293, 292, 308, 309), (301, 300, 316, 317), (294, 293, 309, 310), (302, 301, 317, 318), (295, 294, 310, 311), (303, 302, 318, 319), (296, 295, 311, 312), (304, 303, 319, 320), (297, 296, 312, 313), (305, 304, 320, 321), (298, 297, 313, 314), (306, 305, 321, 322), (299, 298, 314, 315), (292, 81, 308), (307, 306, 322), (320, 319, 334, 335), (313, 312, 327, 328), (321, 320, 335, 336), (314, 313, 328, 329), (322, 321, 336, 337), (315, 314, 329, 330), (308, 81, 323), (307, 322, 337), (316, 315, 330, 331), (309, 308, 323, 324), (317, 316, 331, 332), (310, 309, 324, 325), (318, 317, 332, 333), (311, 310, 325, 326), (319, 318, 333, 334), (312, 311, 326, 327), (324, 323, 338, 339), (332, 331, 346, 347), (325, 324, 339, 340), (333, 332, 347, 348), (326, 325, 340, 341), (334, 333, 348, 349), (327, 326, 341, 342), (335, 334, 349, 350), (328, 327, 342, 343), (336, 335, 350, 351), (329, 328, 343, 344), (337, 336, 351, 352), (330, 329, 344, 345), (323, 81, 338), (307, 337, 352), (331, 330, 345, 346), (343, 342, 357, 358), (351, 350, 365, 366), (344, 343, 358, 359), (352, 351, 366, 367), (345, 344, 359, 360), (338, 81, 353), (307, 352, 367), (346, 345, 360, 361), (339, 338, 353, 354), (347, 346, 361, 362), (340, 339, 354, 355), (348, 347, 362, 363), (341, 340, 355, 356), (349, 348, 363, 364), (342, 341, 356, 357), (350, 349, 364, 365), (362, 361, 376, 377), (355, 354, 369, 370), (363, 362, 377, 378), (356, 355, 370, 371), (364, 363, 378, 379), (357, 356, 371, 372), (365, 364, 379, 380), (358, 357, 372, 373), (366, 365, 380, 381), (359, 358, 373, 374), (367, 366, 381, 382), (360, 359, 374, 375), (353, 81, 368), (307, 367, 382), (361, 360, 375, 376), (354, 353, 368, 369), (381, 380, 395, 396), (374, 373, 388, 389), (382, 381, 396, 397), (375, 374, 389, 390), (368, 81, 383), (307, 382, 397), (376, 375, 390, 391), (369, 368, 383, 384), (377, 376, 391, 392), (370, 369, 384, 385), (378, 377, 392, 393), (371, 370, 385, 386), (379, 378, 393, 394), (372, 371, 386, 387), (380, 379, 394, 395), (373, 372, 387, 388), (393, 392, 407, 408), (386, 385, 400, 401), (394, 393, 408, 409), (387, 386, 401, 402), (395, 394, 409, 410), (388, 387, 402, 403), (396, 395, 410, 411), (389, 388, 403, 404), (397, 396, 411, 412), (390, 389, 404, 405), (383, 81, 398), (307, 397, 412), (391, 390, 405, 406), (384, 383, 398, 399), (392, 391, 406, 407), (385, 384, 399, 400), (412, 411, 426, 427), (405, 404, 419, 420), (398, 81, 413), (307, 412, 427), (406, 405, 420, 421), (399, 398, 413, 414), (407, 406, 421, 422), (400, 399, 414, 415), (408, 407, 422, 423), (401, 400, 415, 416), (409, 408, 423, 424), (402, 401, 416, 417), (410, 409, 424, 425), (403, 402, 417, 418), (411, 410, 425, 426), (404, 403, 418, 419), (416, 415, 430, 431), (424, 423, 438, 439), (417, 416, 431, 432), (425, 424, 439, 440), (418, 417, 432, 433), (426, 425, 440, 441), (419, 418, 433, 434), (427, 426, 441, 442), (420, 419, 434, 435), (413, 81, 428), (307, 427, 442), (421, 420, 435, 436), (414, 413, 428, 429), (422, 421, 436, 437), (415, 414, 429, 430), (423, 422, 437, 438), (435, 434, 449, 450), (428, 81, 443), (307, 442, 457), (436, 435, 450, 451), (429, 428, 443, 444), (437, 436, 451, 452), (430, 429, 444, 445), (438, 437, 452, 453), (431, 430, 445, 446), (439, 438, 453, 454), (432, 431, 446, 447), (440, 439, 454, 455), (433, 432, 447, 448), (441, 440, 455, 456), (434, 433, 448, 449), (442, 441, 456, 457), (454, 453, 468, 469), (447, 446, 461, 462), (455, 454, 469, 470), (448, 447, 462, 463), (456, 455, 470, 471), (449, 448, 463, 464), (457, 456, 471, 472), (450, 449, 464, 465), (443, 81, 458), (307, 457, 472), (451, 450, 465, 466), (444, 443, 458, 459), (452, 451, 466, 467), (445, 444, 459, 460), (453, 452, 467, 468), (446, 445, 460, 461), (458, 81, 473), (307, 472, 481), (466, 465, 3, 4), (459, 458, 473, 474), (467, 466, 4, 477), (460, 459, 474, 0), (468, 467, 477, 5), (461, 460, 0, 475), (469, 468, 5, 478), (462, 461, 475, 1), (470, 469, 478, 479), (463, 462, 1, 476), (471, 470, 479, 480), (464, 463, 476, 2), (472, 471, 480, 481), (465, 464, 2, 3)])
_uv = me_sphere_002.uv_layers.new(name='UVMap')
_uv.uv.foreach_set('vector', [0.75, 0.5, 0.75, 0.5625, 0.7188, 0.5625, 0.7188, 0.5, 0.75, 0.9375, 0.7344, 1.0, 0.7188, 0.9375, 0.7344, 0.0, 0.75, 0.0625, 0.7188, 0.0625, 0.75, 0.4375, 0.75, 0.5, 0.7188, 0.5, 0.7188, 0.4375, 0.75, 0.875, 0.75, 0.9375, 0.7188, 0.9375, 0.7188, 0.875, 0.75, 0.375, 0.75, 0.4375, 0.7188, 0.4375, 0.7188, 0.375, 0.75, 0.8125, 0.75, 0.875, 0.7188, 0.875, 0.7188, 0.8125, 0.75, 0.3125, 0.75, 0.375, 0.7188, 0.375, 0.7188, 0.3125, 0.75, 0.75, 0.75, 0.8125, 0.7188, 0.8125, 0.7188, 0.75, 0.75, 0.25, 0.75, 0.3125, 0.7188, 0.3125, 0.7188, 0.25, 0.75, 0.6875, 0.75, 0.75, 0.7188, 0.75, 0.7188, 0.6875, 0.75, 0.1875, 0.75, 0.25, 0.7188, 0.25, 0.7188, 0.1875, 0.75, 0.625, 0.75, 0.6875, 0.7188, 0.6875, 0.7188, 0.625, 0.75, 0.125, 0.75, 0.1875, 0.7188, 0.1875, 0.7188, 0.125, 0.75, 0.5625, 0.75, 0.625, 0.7188, 0.625, 0.7188, 0.5625, 0.75, 0.0625, 0.75, 0.125, 0.7188, 0.125, 0.7188, 0.0625, 0.7188, 0.5625, 0.7188, 0.625, 0.6875, 0.625, 0.6875, 0.5625, 0.7188, 0.0625, 0.7188, 0.125, 0.6875, 0.125, 0.6875, 0.0625, 0.7188, 0.5, 0.7188, 0.5625, 0.6875, 0.5625, 0.6875, 0.5, 0.7188, 0.9375, 0.7031, 1.0, 0.6875, 0.9375, 0.7031, 0.0, 0.7188, 0.0625, 0.6875, 0.0625, 0.7188, 0.4375, 0.7188, 0.5, 0.6875, 0.5, 0.6875, 0.4375, 0.7188, 0.875, 0.7188, 0.9375, 0.6875, 0.9375, 0.6875, 0.875, 0.7188, 0.375, 0.7188, 0.4375, 0.6875, 0.4375, 0.6875, 0.375, 0.7188, 0.8125, 0.7188, 0.875, 0.6875, 0.875, 0.6875, 0.8125, 0.7188, 0.3125, 0.7188, 0.375, 0.6875, 0.375, 0.6875, 0.3125, 0.7188, 0.75, 0.7188, 0.8125, 0.6875, 0.8125, 0.6875, 0.75, 0.7188, 0.25, 0.7188, 0.3125, 0.6875, 0.3125, 0.6875, 0.25, 0.7188, 0.6875, 0.7188, 0.75, 0.6875, 0.75, 0.6875, 0.6875, 0.7188, 0.1875, 0.7188, 0.25, 0.6875, 0.25, 0.6875, 0.1875, 0.7188, 0.625, 0.7188, 0.6875, 0.6875, 0.6875, 0.6875, 0.625, 0.7188, 0.125, 0.7188, 0.1875, 0.6875, 0.1875, 0.6875, 0.125, 0.6875, 0.3125, 0.6875, 0.375, 0.6562, 0.375, 0.6562, 0.3125, 0.6875, 0.75, 0.6875, 0.8125, 0.6562, 0.8125, 0.6562, 0.75, 0.6875, 0.25, 0.6875, 0.3125, 0.6562, 0.3125, 0.6562, 0.25, 0.6875, 0.6875, 0.6875, 0.75, 0.6562, 0.75, 0.6562, 0.6875, 0.6875, 0.1875, 0.6875, 0.25, 0.6562, 0.25, 0.6562, 0.1875, 0.6875, 0.625, 0.6875, 0.6875, 0.6562, 0.6875, 0.6562, 0.625, 0.6875, 0.125, 0.6875, 0.1875, 0.6562, 0.1875, 0.6562, 0.125, 0.6875, 0.5625, 0.6875, 0.625, 0.6562, 0.625, 0.6562, 0.5625, 0.6875, 0.0625, 0.6875, 0.125, 0.6562, 0.125, 0.6562, 0.0625, 0.6875, 0.5, 0.6875, 0.5625, 0.6562, 0.5625, 0.6562, 0.5, 0.6875, 0.9375, 0.6719, 1.0, 0.6562, 0.9375, 0.6719, 0.0, 0.6875, 0.0625, 0.6562, 0.0625, 0.6875, 0.4375, 0.6875, 0.5, 0.6562, 0.5, 0.6562, 0.4375, 0.6875, 0.875, 0.6875, 0.9375, 0.6562, 0.9375, 0.6562, 0.875, 0.6875, 0.375, 0.6875, 0.4375, 0.6562, 0.4375, 0.6562, 0.375, 0.6875, 0.8125, 0.6875, 0.875, 0.6562, 0.875, 0.6562, 0.8125, 0.6562, 0.0625, 0.6562, 0.125, 0.625, 0.125, 0.625, 0.0625, 0.6562, 0.5, 0.6562, 0.5625, 0.625, 0.5625, 0.625, 0.5, 0.6562, 0.9375, 0.6406, 1.0, 0.625, 0.9375, 0.6406, 0.0, 0.6562, 0.0625, 0.625, 0.0625, 0.6562, 0.4375, 0.6562, 0.5, 0.625, 0.5, 0.625, 0.4375, 0.6562, 0.875, 0.6562, 0.9375, 0.625, 0.9375, 0.625, 0.875, 0.6562, 0.375, 0.6562, 0.4375, 0.625, 0.4375, 0.625, 0.375, 0.6562, 0.8125, 0.6562, 0.875, 0.625, 0.875, 0.625, 0.8125, 0.6562, 0.3125, 0.6562, 0.375, 0.625, 0.375, 0.625, 0.3125, 0.6562, 0.75, 0.6562, 0.8125, 0.625, 0.8125, 0.625, 0.75, 0.6562, 0.25, 0.6562, 0.3125, 0.625, 0.3125, 0.625, 0.25, 0.6562, 0.6875, 0.6562, 0.75, 0.625, 0.75, 0.625, 0.6875, 0.6562, 0.1875, 0.6562, 0.25, 0.625, 0.25, 0.625, 0.1875, 0.6562, 0.625, 0.6562, 0.6875, 0.625, 0.6875, 0.625, 0.625, 0.6562, 0.125, 0.6562, 0.1875, 0.625, 0.1875, 0.625, 0.125, 0.6562, 0.5625, 0.6562, 0.625, 0.625, 0.625, 0.625, 0.5625, 0.625, 0.75, 0.625, 0.8125, 0.5938, 0.8125, 0.5938, 0.75, 0.625, 0.25, 0.625, 0.3125, 0.5938, 0.3125, 0.5938, 0.25, 0.625, 0.6875, 0.625, 0.75, 0.5938, 0.75, 0.5938, 0.6875, 0.625, 0.1875, 0.625, 0.25, 0.5938, 0.25, 0.5938, 0.1875, 0.625, 0.625, 0.625, 0.6875, 0.5938, 0.6875, 0.5938, 0.625, 0.625, 0.125, 0.625, 0.1875, 0.5938, 0.1875, 0.5938, 0.125, 0.625, 0.5625, 0.625, 0.625, 0.5938, 0.625, 0.5938, 0.5625, 0.625, 0.0625, 0.625, 0.125, 0.5938, 0.125, 0.5938, 0.0625, 0.625, 0.5, 0.625, 0.5625, 0.5938, 0.5625, 0.5938, 0.5, 0.625, 0.9375, 0.6094, 1.0, 0.5938, 0.9375, 0.6094, 0.0, 0.625, 0.0625, 0.5938, 0.0625, 0.625, 0.4375, 0.625, 0.5, 0.5938, 0.5, 0.5938, 0.4375, 0.625, 0.875, 0.625, 0.9375, 0.5938, 0.9375, 0.5938, 0.875, 0.625, 0.375, 0.625, 0.4375, 0.5938, 0.4375, 0.5938, 0.375, 0.625, 0.8125, 0.625, 0.875, 0.5938, 0.875, 0.5938, 0.8125, 0.625, 0.3125, 0.625, 0.375, 0.5938, 0.375, 0.5938, 0.3125, 0.5938, 0.5, 0.5938, 0.5625, 0.5625, 0.5625, 0.5625, 0.5, 0.5938, 0.9375, 0.5781, 1.0, 0.5625, 0.9375, 0.5781, 0.0, 0.5938, 0.0625, 0.5625, 0.0625, 0.5938, 0.4375, 0.5938, 0.5, 0.5625, 0.5, 0.5625, 0.4375, 0.5938, 0.875, 0.5938, 0.9375, 0.5625, 0.9375, 0.5625, 0.875, 0.5938, 0.375, 0.5938, 0.4375, 0.5625, 0.4375, 0.5625, 0.375, 0.5938, 0.8125, 0.5938, 0.875, 0.5625, 0.875, 0.5625, 0.8125, 0.5938, 0.3125, 0.5938, 0.375, 0.5625, 0.375, 0.5625, 0.3125, 0.5938, 0.75, 0.5938, 0.8125, 0.5625, 0.8125, 0.5625, 0.75, 0.5938, 0.25, 0.5938, 0.3125, 0.5625, 0.3125, 0.5625, 0.25, 0.5938, 0.6875, 0.5938, 0.75, 0.5625, 0.75, 0.5625, 0.6875, 0.5938, 0.1875, 0.5938, 0.25, 0.5625, 0.25, 0.5625, 0.1875, 0.5938, 0.625, 0.5938, 0.6875, 0.5625, 0.6875, 0.5625, 0.625, 0.5938, 0.125, 0.5938, 0.1875, 0.5625, 0.1875, 0.5625, 0.125, 0.5938, 0.5625, 0.5938, 0.625, 0.5625, 0.625, 0.5625, 0.5625, 0.5938, 0.0625, 0.5938, 0.125, 0.5625, 0.125, 0.5625, 0.0625, 0.5625, 0.25, 0.5625, 0.3125, 0.5312, 0.3125, 0.5312, 0.25, 0.5625, 0.6875, 0.5625, 0.75, 0.5312, 0.75, 0.5312, 0.6875, 0.5625, 0.1875, 0.5625, 0.25, 0.5312, 0.25, 0.5312, 0.1875, 0.5625, 0.625, 0.5625, 0.6875, 0.5312, 0.6875, 0.5312, 0.625, 0.5625, 0.125, 0.5625, 0.1875, 0.5312, 0.1875, 0.5312, 0.125, 0.5625, 0.5625, 0.5625, 0.625, 0.5312, 0.625, 0.5312, 0.5625, 0.5625, 0.0625, 0.5625, 0.125, 0.5312, 0.125, 0.5312, 0.0625, 0.5625, 0.5, 0.5625, 0.5625, 0.5312, 0.5625, 0.5312, 0.5, 0.5625, 0.9375, 0.5469, 1.0, 0.5312, 0.9375, 0.5469, 0.0, 0.5625, 0.0625, 0.5312, 0.0625, 0.5625, 0.4375, 0.5625, 0.5, 0.5312, 0.5, 0.5312, 0.4375, 0.5625, 0.875, 0.5625, 0.9375, 0.5312, 0.9375, 0.5312, 0.875, 0.5625, 0.375, 0.5625, 0.4375, 0.5312, 0.4375, 0.5312, 0.375, 0.5625, 0.8125, 0.5625, 0.875, 0.5312, 0.875, 0.5312, 0.8125, 0.5625, 0.3125, 0.5625, 0.375, 0.5312, 0.375, 0.5312, 0.3125, 0.5625, 0.75, 0.5625, 0.8125, 0.5312, 0.8125, 0.5312, 0.75, 0.5156, 0.0, 0.5312, 0.0625, 0.5, 0.0625, 0.5312, 0.4375, 0.5312, 0.5, 0.5, 0.5, 0.5, 0.4375, 0.5312, 0.875, 0.5312, 0.9375, 0.5, 0.9375, 0.5, 0.875, 0.5312, 0.375, 0.5312, 0.4375, 0.5, 0.4375, 0.5, 0.375, 0.5312, 0.8125, 0.5312, 0.875, 0.5, 0.875, 0.5, 0.8125, 0.5312, 0.3125, 0.5312, 0.375, 0.5, 0.375, 0.5, 0.3125, 0.5312, 0.75, 0.5312, 0.8125, 0.5, 0.8125, 0.5, 0.75, 0.5312, 0.25, 0.5312, 0.3125, 0.5, 0.3125, 0.5, 0.25, 0.5312, 0.6875, 0.5312, 0.75, 0.5, 0.75, 0.5, 0.6875, 0.5312, 0.1875, 0.5312, 0.25, 0.5, 0.25, 0.5, 0.1875, 0.5312, 0.625, 0.5312, 0.6875, 0.5, 0.6875, 0.5, 0.625, 0.5312, 0.125, 0.5312, 0.1875, 0.5, 0.1875, 0.5, 0.125, 0.5312, 0.5625, 0.5312, 0.625, 0.5, 0.625, 0.5, 0.5625, 0.5312, 0.0625, 0.5312, 0.125, 0.5, 0.125, 0.5, 0.0625, 0.5312, 0.5, 0.5312, 0.5625, 0.5, 0.5625, 0.5, 0.5, 0.5312, 0.9375, 0.5156, 1.0, 0.5, 0.9375, 0.5, 0.1875, 0.5, 0.25, 0.4688, 0.25, 0.4688, 0.1875, 0.5, 0.625, 0.5, 0.6875, 0.4687, 0.6875, 0.4688, 0.625, 0.5, 0.125, 0.5, 0.1875, 0.4688, 0.1875, 0.4688, 0.125, 0.5, 0.5625, 0.5, 0.625, 0.4688, 0.625, 0.4688, 0.5625, 0.5, 0.0625, 0.5, 0.125, 0.4688, 0.125, 0.4688, 0.0625, 0.5, 0.5, 0.5, 0.5625, 0.4688, 0.5625, 0.4687, 0.5, 0.5, 0.9375, 0.4844, 1.0, 0.4688, 0.9375, 0.4844, 0.0, 0.5, 0.0625, 0.4688, 0.0625, 0.5, 0.4375, 0.5, 0.5, 0.4687, 0.5, 0.4688, 0.4375, 0.5, 0.875, 0.5, 0.9375, 0.4688, 0.9375, 0.4688, 0.875, 0.5, 0.375, 0.5, 0.4375, 0.4688, 0.4375, 0.4688, 0.375, 0.5, 0.8125, 0.5, 0.875, 0.4688, 0.875, 0.4688, 0.8125, 0.5, 0.3125, 0.5, 0.375, 0.4688, 0.375, 0.4687, 0.3125, 0.5, 0.75, 0.5, 0.8125, 0.4688, 0.8125, 0.4688, 0.75, 0.5, 0.25, 0.5, 0.3125, 0.4687, 0.3125, 0.4688, 0.25, 0.5, 0.6875, 0.5, 0.75, 0.4688, 0.75, 0.4687, 0.6875, 0.4688, 0.875, 0.4688, 0.9375, 0.4375, 0.9375, 0.4375, 0.875, 0.4688, 0.375, 0.4688, 0.4375, 0.4375, 0.4375, 0.4375, 0.375, 0.4688, 0.8125, 0.4688, 0.875, 0.4375, 0.875, 0.4375, 0.8125, 0.4687, 0.3125, 0.4688, 0.375, 0.4375, 0.375, 0.4375, 0.3125, 0.4688, 0.75, 0.4688, 0.8125, 0.4375, 0.8125, 0.4375, 0.75, 0.4688, 0.25, 0.4687, 0.3125, 0.4375, 0.3125, 0.4375, 0.25, 0.4687, 0.6875, 0.4688, 0.75, 0.4375, 0.75, 0.4375, 0.6875, 0.4688, 0.1875, 0.4688, 0.25, 0.4375, 0.25, 0.4375, 0.1875, 0.4688, 0.625, 0.4687, 0.6875, 0.4375, 0.6875, 0.4375, 0.625, 0.4688, 0.125, 0.4688, 0.1875, 0.4375, 0.1875, 0.4375, 0.125, 0.4688, 0.5625, 0.4688, 0.625, 0.4375, 0.625, 0.4375, 0.5625, 0.4688, 0.0625, 0.4688, 0.125, 0.4375, 0.125, 0.4375, 0.0625, 0.4687, 0.5, 0.4688, 0.5625, 0.4375, 0.5625, 0.4375, 0.5, 0.4688, 0.9375, 0.4531, 1.0, 0.4375, 0.9375, 0.4531, 0.0, 0.4688, 0.0625, 0.4375, 0.0625, 0.4688, 0.4375, 0.4687, 0.5, 0.4375, 0.5, 0.4375, 0.4375, 0.4375, 0.625, 0.4375, 0.6875, 0.4062, 0.6875, 0.4062, 0.625, 0.4375, 0.125, 0.4375, 0.1875, 0.4062, 0.1875, 0.4062, 0.125, 0.4375, 0.5625, 0.4375, 0.625, 0.4062, 0.625, 0.4062, 0.5625, 0.4375, 0.0625, 0.4375, 0.125, 0.4062, 0.125, 0.4062, 0.0625, 0.4375, 0.5, 0.4375, 0.5625, 0.4062, 0.5625, 0.4062, 0.5, 0.4375, 0.9375, 0.4219, 1.0, 0.4062, 0.9375, 0.4219, 0.0, 0.4375, 0.0625, 0.4062, 0.0625, 0.4375, 0.4375, 0.4375, 0.5, 0.4062, 0.5, 0.4062, 0.4375, 0.4375, 0.875, 0.4375, 0.9375, 0.4062, 0.9375, 0.4062, 0.875, 0.4375, 0.375, 0.4375, 0.4375, 0.4062, 0.4375, 0.4062, 0.375, 0.4375, 0.8125, 0.4375, 0.875, 0.4062, 0.875, 0.4062, 0.8125, 0.4375, 0.3125, 0.4375, 0.375, 0.4062, 0.375, 0.4062, 0.3125, 0.4375, 0.75, 0.4375, 0.8125, 0.4062, 0.8125, 0.4062, 0.75, 0.4375, 0.25, 0.4375, 0.3125, 0.4062, 0.3125, 0.4062, 0.25, 0.4375, 0.6875, 0.4375, 0.75, 0.4062, 0.75, 0.4062, 0.6875, 0.4375, 0.1875, 0.4375, 0.25, 0.4062, 0.25, 0.4062, 0.1875, 0.4062, 0.375, 0.4062, 0.4375, 0.375, 0.4375, 0.375, 0.375, 0.4062, 0.8125, 0.4062, 0.875, 0.375, 0.875, 0.375, 0.8125, 0.4062, 0.3125, 0.4062, 0.375, 0.375, 0.375, 0.375, 0.3125, 0.4062, 0.75, 0.4062, 0.8125, 0.375, 0.8125, 0.375, 0.75, 0.4062, 0.25, 0.4062, 0.3125, 0.375, 0.3125, 0.375, 0.25, 0.4062, 0.6875, 0.4062, 0.75, 0.375, 0.75, 0.375, 0.6875, 0.4062, 0.1875, 0.4062, 0.25, 0.375, 0.25, 0.375, 0.1875, 0.4062, 0.625, 0.4062, 0.6875, 0.375, 0.6875, 0.375, 0.625, 0.4062, 0.125, 0.4062, 0.1875, 0.375, 0.1875, 0.375, 0.125, 0.4062, 0.5625, 0.4062, 0.625, 0.375, 0.625, 0.375, 0.5625, 0.4062, 0.0625, 0.4062, 0.125, 0.375, 0.125, 0.375, 0.0625, 0.4062, 0.5, 0.4062, 0.5625, 0.375, 0.5625, 0.375, 0.5, 0.4062, 0.9375, 0.3906, 1.0, 0.375, 0.9375, 0.3906, 0.0, 0.4062, 0.0625, 0.375, 0.0625, 0.4062, 0.4375, 0.4062, 0.5, 0.375, 0.5, 0.375, 0.4375, 0.4062, 0.875, 0.4062, 0.9375, 0.375, 0.9375, 0.375, 0.875, 0.375, 0.125, 0.375, 0.1875, 0.3438, 0.1875, 0.3438, 0.125, 0.375, 0.5625, 0.375, 0.625, 0.3438, 0.625, 0.3438, 0.5625, 0.375, 0.0625, 0.375, 0.125, 0.3438, 0.125, 0.3438, 0.0625, 0.375, 0.5, 0.375, 0.5625, 0.3438, 0.5625, 0.3437, 0.5, 0.375, 0.9375, 0.3594, 1.0, 0.3438, 0.9375, 0.3594, 0.0, 0.375, 0.0625, 0.3438, 0.0625, 0.375, 0.4375, 0.375, 0.5, 0.3437, 0.5, 0.3438, 0.4375, 0.375, 0.875, 0.375, 0.9375, 0.3438, 0.9375, 0.3438, 0.875, 0.375, 0.375, 0.375, 0.4375, 0.3438, 0.4375, 0.3438, 0.375, 0.375, 0.8125, 0.375, 0.875, 0.3438, 0.875, 0.3438, 0.8125, 0.375, 0.3125, 0.375, 0.375, 0.3438, 0.375, 0.3438, 0.3125, 0.375, 0.75, 0.375, 0.8125, 0.3438, 0.8125, 0.3438, 0.75, 0.375, 0.25, 0.375, 0.3125, 0.3438, 0.3125, 0.3438, 0.25, 0.375, 0.6875, 0.375, 0.75, 0.3438, 0.75, 0.3438, 0.6875, 0.375, 0.1875, 0.375, 0.25, 0.3438, 0.25, 0.3438, 0.1875, 0.375, 0.625, 0.375, 0.6875, 0.3438, 0.6875, 0.3438, 0.625, 0.3438, 0.8125, 0.3438, 0.875, 0.3125, 0.875, 0.3125, 0.8125, 0.3438, 0.3125, 0.3438, 0.375, 0.3125, 0.375, 0.3125, 0.3125, 0.3438, 0.75, 0.3438, 0.8125, 0.3125, 0.8125, 0.3125, 0.75, 0.3438, 0.25, 0.3438, 0.3125, 0.3125, 0.3125, 0.3125, 0.25, 0.3438, 0.6875, 0.3438, 0.75, 0.3125, 0.75, 0.3125, 0.6875, 0.3438, 0.1875, 0.3438, 0.25, 0.3125, 0.25, 0.3125, 0.1875, 0.3438, 0.625, 0.3438, 0.6875, 0.3125, 0.6875, 0.3125, 0.625, 0.3438, 0.125, 0.3438, 0.1875, 0.3125, 0.1875, 0.3125, 0.125, 0.3438, 0.5625, 0.3438, 0.625, 0.3125, 0.625, 0.3125, 0.5625, 0.3438, 0.0625, 0.3438, 0.125, 0.3125, 0.125, 0.3125, 0.0625, 0.3437, 0.5, 0.3438, 0.5625, 0.3125, 0.5625, 0.3125, 0.5, 0.3438, 0.9375, 0.3281, 1.0, 0.3125, 0.9375, 0.3281, 0.0, 0.3438, 0.0625, 0.3125, 0.0625, 0.3438, 0.4375, 0.3437, 0.5, 0.3125, 0.5, 0.3125, 0.4375, 0.3438, 0.875, 0.3438, 0.9375, 0.3125, 0.9375, 0.3125, 0.875, 0.3438, 0.375, 0.3438, 0.4375, 0.3125, 0.4375, 0.3125, 0.375, 0.3125, 0.5625, 0.3125, 0.625, 0.2812, 0.625, 0.2812, 0.5625, 0.3125, 0.0625, 0.3125, 0.125, 0.2812, 0.125, 0.2812, 0.0625, 0.3125, 0.5, 0.3125, 0.5625, 0.2812, 0.5625, 0.2812, 0.5, 0.3125, 0.9375, 0.2969, 1.0, 0.2812, 0.9375, 0.2969, 0.0, 0.3125, 0.0625, 0.2812, 0.0625, 0.3125, 0.4375, 0.3125, 0.5, 0.2812, 0.5, 0.2812, 0.4375, 0.3125, 0.875, 0.3125, 0.9375, 0.2812, 0.9375, 0.2812, 0.875, 0.3125, 0.375, 0.3125, 0.4375, 0.2812, 0.4375, 0.2812, 0.375, 0.3125, 0.8125, 0.3125, 0.875, 0.2812, 0.875, 0.2812, 0.8125, 0.3125, 0.3125, 0.3125, 0.375, 0.2812, 0.375, 0.2812, 0.3125, 0.3125, 0.75, 0.3125, 0.8125, 0.2812, 0.8125, 0.2812, 0.75, 0.3125, 0.25, 0.3125, 0.3125, 0.2812, 0.3125, 0.2812, 0.25, 0.3125, 0.6875, 0.3125, 0.75, 0.2812, 0.75, 0.2812, 0.6875, 0.3125, 0.1875, 0.3125, 0.25, 0.2812, 0.25, 0.2812, 0.1875, 0.3125, 0.625, 0.3125, 0.6875, 0.2812, 0.6875, 0.2812, 0.625, 0.3125, 0.125, 0.3125, 0.1875, 0.2812, 0.1875, 0.2812, 0.125, 0.2812, 0.3125, 0.2812, 0.375, 0.25, 0.375, 0.25, 0.3125, 0.2812, 0.75, 0.2812, 0.8125, 0.25, 0.8125, 0.25, 0.75, 0.2812, 0.25, 0.2812, 0.3125, 0.25, 0.3125, 0.25, 0.25, 0.2812, 0.6875, 0.2812, 0.75, 0.25, 0.75, 0.25, 0.6875, 0.2812, 0.1875, 0.2812, 0.25, 0.25, 0.25, 0.25, 0.1875, 0.2812, 0.625, 0.2812, 0.6875, 0.25, 0.6875, 0.25, 0.625, 0.2812, 0.125, 0.2812, 0.1875, 0.25, 0.1875, 0.25, 0.125, 0.2812, 0.5625, 0.2812, 0.625, 0.25, 0.625, 0.25, 0.5625, 0.2812, 0.0625, 0.2812, 0.125, 0.25, 0.125, 0.25, 0.0625, 0.2812, 0.5, 0.2812, 0.5625, 0.25, 0.5625, 0.25, 0.5, 0.2812, 0.9375, 0.2656, 1.0, 0.25, 0.9375, 0.2656, 0.0, 0.2812, 0.0625, 0.25, 0.0625, 0.2812, 0.4375, 0.2812, 0.5, 0.25, 0.5, 0.25, 0.4375, 0.2812, 0.875, 0.2812, 0.9375, 0.25, 0.9375, 0.25, 0.875, 0.2812, 0.375, 0.2812, 0.4375, 0.25, 0.4375, 0.25, 0.375, 0.2812, 0.8125, 0.2812, 0.875, 0.25, 0.875, 0.25, 0.8125, 0.25, 0.0625, 0.25, 0.125, 0.2188, 0.125, 0.2188, 0.0625, 0.25, 0.5, 0.25, 0.5625, 0.2188, 0.5625, 0.2187, 0.5, 0.25, 0.9375, 0.2344, 1.0, 0.2188, 0.9375, 0.2344, 0.0, 0.25, 0.0625, 0.2188, 0.0625, 0.25, 0.4375, 0.25, 0.5, 0.2187, 0.5, 0.2188, 0.4375, 0.25, 0.875, 0.25, 0.9375, 0.2188, 0.9375, 0.2188, 0.875, 0.25, 0.375, 0.25, 0.4375, 0.2188, 0.4375, 0.2188, 0.375, 0.25, 0.8125, 0.25, 0.875, 0.2188, 0.875, 0.2188, 0.8125, 0.25, 0.3125, 0.25, 0.375, 0.2188, 0.375, 0.2188, 0.3125, 0.25, 0.75, 0.25, 0.8125, 0.2188, 0.8125, 0.2188, 0.75, 0.25, 0.25, 0.25, 0.3125, 0.2188, 0.3125, 0.2188, 0.25, 0.25, 0.6875, 0.25, 0.75, 0.2188, 0.75, 0.2188, 0.6875, 0.25, 0.1875, 0.25, 0.25, 0.2188, 0.25, 0.2188, 0.1875, 0.25, 0.625, 0.25, 0.6875, 0.2188, 0.6875, 0.2188, 0.625, 0.25, 0.125, 0.25, 0.1875, 0.2188, 0.1875, 0.2188, 0.125, 0.25, 0.5625, 0.25, 0.625, 0.2188, 0.625, 0.2188, 0.5625, 0.2188, 0.25, 0.2188, 0.3125, 0.1875, 0.3125, 0.1875, 0.25, 0.2188, 0.6875, 0.2188, 0.75, 0.1875, 0.75, 0.1875, 0.6875, 0.2188, 0.1875, 0.2188, 0.25, 0.1875, 0.25, 0.1875, 0.1875, 0.2188, 0.625, 0.2188, 0.6875, 0.1875, 0.6875, 0.1875, 0.625, 0.2188, 0.125, 0.2188, 0.1875, 0.1875, 0.1875, 0.1875, 0.125, 0.2188, 0.5625, 0.2188, 0.625, 0.1875, 0.625, 0.1875, 0.5625, 0.2188, 0.0625, 0.2188, 0.125, 0.1875, 0.125, 0.1875, 0.0625, 0.2187, 0.5, 0.2188, 0.5625, 0.1875, 0.5625, 0.1875, 0.5, 0.2188, 0.9375, 0.2031, 1.0, 0.1875, 0.9375, 0.2031, 0.0, 0.2188, 0.0625, 0.1875, 0.0625, 0.2188, 0.4375, 0.2187, 0.5, 0.1875, 0.5, 0.1875, 0.4375, 0.2188, 0.875, 0.2188, 0.9375, 0.1875, 0.9375, 0.1875, 0.875, 0.2188, 0.375, 0.2188, 0.4375, 0.1875, 0.4375, 0.1875, 0.375, 0.2188, 0.8125, 0.2188, 0.875, 0.1875, 0.875, 0.1875, 0.8125, 0.2188, 0.3125, 0.2188, 0.375, 0.1875, 0.375, 0.1875, 0.3125, 0.2188, 0.75, 0.2188, 0.8125, 0.1875, 0.8125, 0.1875, 0.75, 0.1875, 0.9375, 0.1719, 1.0, 0.1563, 0.9375, 0.1719, 0.0, 0.1875, 0.0625, 0.1563, 0.0625, 0.1875, 0.4375, 0.1875, 0.5, 0.1562, 0.5, 0.1562, 0.4375, 0.1875, 0.875, 0.1875, 0.9375, 0.1563, 0.9375, 0.1562, 0.875, 0.1875, 0.375, 0.1875, 0.4375, 0.1562, 0.4375, 0.1563, 0.375, 0.1875, 0.8125, 0.1875, 0.875, 0.1562, 0.875, 0.1562, 0.8125, 0.1875, 0.3125, 0.1875, 0.375, 0.1563, 0.375, 0.1562, 0.3125, 0.1875, 0.75, 0.1875, 0.8125, 0.1562, 0.8125, 0.1562, 0.75, 0.1875, 0.25, 0.1875, 0.3125, 0.1562, 0.3125, 0.1562, 0.25, 0.1875, 0.6875, 0.1875, 0.75, 0.1562, 0.75, 0.1562, 0.6875, 0.1875, 0.1875, 0.1875, 0.25, 0.1562, 0.25, 0.1562, 0.1875, 0.1875, 0.625, 0.1875, 0.6875, 0.1562, 0.6875, 0.1563, 0.625, 0.1875, 0.125, 0.1875, 0.1875, 0.1562, 0.1875, 0.1562, 0.125, 0.1875, 0.5625, 0.1875, 0.625, 0.1563, 0.625, 0.1562, 0.5625, 0.1875, 0.0625, 0.1875, 0.125, 0.1562, 0.125, 0.1563, 0.0625, 0.1875, 0.5, 0.1875, 0.5625, 0.1562, 0.5625, 0.1562, 0.5, 0.1562, 0.6875, 0.1562, 0.75, 0.125, 0.75, 0.125, 0.6875, 0.1562, 0.1875, 0.1562, 0.25, 0.125, 0.25, 0.125, 0.1875, 0.1563, 0.625, 0.1562, 0.6875, 0.125, 0.6875, 0.125, 0.625, 0.1562, 0.125, 0.1562, 0.1875, 0.125, 0.1875, 0.125, 0.125, 0.1562, 0.5625, 0.1563, 0.625, 0.125, 0.625, 0.125, 0.5625, 0.1563, 0.0625, 0.1562, 0.125, 0.125, 0.125, 0.125, 0.0625, 0.1562, 0.5, 0.1562, 0.5625, 0.125, 0.5625, 0.125, 0.5, 0.1563, 0.9375, 0.1406, 1.0, 0.125, 0.9375, 0.1406, 0.0, 0.1563, 0.0625, 0.125, 0.0625, 0.1562, 0.4375, 0.1562, 0.5, 0.125, 0.5, 0.125, 0.4375, 0.1562, 0.875, 0.1563, 0.9375, 0.125, 0.9375, 0.125, 0.875, 0.1563, 0.375, 0.1562, 0.4375, 0.125, 0.4375, 0.125, 0.375, 0.1562, 0.8125, 0.1562, 0.875, 0.125, 0.875, 0.125, 0.8125, 0.1562, 0.3125, 0.1563, 0.375, 0.125, 0.375, 0.125, 0.3125, 0.1562, 0.75, 0.1562, 0.8125, 0.125, 0.8125, 0.125, 0.75, 0.1562, 0.25, 0.1562, 0.3125, 0.125, 0.3125, 0.125, 0.25, 0.125, 0.4375, 0.125, 0.5, 0.09375, 0.5, 0.09375, 0.4375, 0.125, 0.875, 0.125, 0.9375, 0.09375, 0.9375, 0.09375, 0.875, 0.125, 0.375, 0.125, 0.4375, 0.09375, 0.4375, 0.09375, 0.375, 0.125, 0.8125, 0.125, 0.875, 0.09375, 0.875, 0.09375, 0.8125, 0.125, 0.3125, 0.125, 0.375, 0.09375, 0.375, 0.09375, 0.3125, 0.125, 0.75, 0.125, 0.8125, 0.09375, 0.8125, 0.09375, 0.75, 0.125, 0.25, 0.125, 0.3125, 0.09375, 0.3125, 0.09375, 0.25, 0.125, 0.6875, 0.125, 0.75, 0.09375, 0.75, 0.09375, 0.6875, 0.125, 0.1875, 0.125, 0.25, 0.09375, 0.25, 0.09375, 0.1875, 0.125, 0.625, 0.125, 0.6875, 0.09375, 0.6875, 0.09375, 0.625, 0.125, 0.125, 0.125, 0.1875, 0.09375, 0.1875, 0.09375, 0.125, 0.125, 0.5625, 0.125, 0.625, 0.09375, 0.625, 0.09375, 0.5625, 0.125, 0.0625, 0.125, 0.125, 0.09375, 0.125, 0.09375, 0.0625, 0.125, 0.5, 0.125, 0.5625, 0.09375, 0.5625, 0.09375, 0.5, 0.125, 0.9375, 0.1094, 1.0, 0.09375, 0.9375, 0.1094, 0.0, 0.125, 0.0625, 0.09375, 0.0625, 0.09375, 0.1875, 0.09375, 0.25, 0.0625, 0.25, 0.0625, 0.1875, 0.09375, 0.625, 0.09375, 0.6875, 0.0625, 0.6875, 0.0625, 0.625, 0.09375, 0.125, 0.09375, 0.1875, 0.0625, 0.1875, 0.0625, 0.125, 0.09375, 0.5625, 0.09375, 0.625, 0.0625, 0.625, 0.0625, 0.5625, 0.09375, 0.0625, 0.09375, 0.125, 0.0625, 0.125, 0.0625, 0.0625, 0.09375, 0.5, 0.09375, 0.5625, 0.0625, 0.5625, 0.0625, 0.5, 0.09375, 0.9375, 0.07812, 1.0, 0.0625, 0.9375, 0.07812, 0.0, 0.09375, 0.0625, 0.0625, 0.0625, 0.09375, 0.4375, 0.09375, 0.5, 0.0625, 0.5, 0.0625, 0.4375, 0.09375, 0.875, 0.09375, 0.9375, 0.0625, 0.9375, 0.0625, 0.875, 0.09375, 0.375, 0.09375, 0.4375, 0.0625, 0.4375, 0.0625, 0.375, 0.09375, 0.8125, 0.09375, 0.875, 0.0625, 0.875, 0.0625, 0.8125, 0.09375, 0.3125, 0.09375, 0.375, 0.0625, 0.375, 0.0625, 0.3125, 0.09375, 0.75, 0.09375, 0.8125, 0.0625, 0.8125, 0.0625, 0.75, 0.09375, 0.25, 0.09375, 0.3125, 0.0625, 0.3125, 0.0625, 0.25, 0.09375, 0.6875, 0.09375, 0.75, 0.0625, 0.75, 0.0625, 0.6875, 0.0625, 0.875, 0.0625, 0.9375, 0.03125, 0.9375, 0.03125, 0.875, 0.0625, 0.375, 0.0625, 0.4375, 0.03125, 0.4375, 0.03125, 0.375, 0.0625, 0.8125, 0.0625, 0.875, 0.03125, 0.875, 0.03125, 0.8125, 0.0625, 0.3125, 0.0625, 0.375, 0.03125, 0.375, 0.03125, 0.3125, 0.0625, 0.75, 0.0625, 0.8125, 0.03125, 0.8125, 0.03125, 0.75, 0.0625, 0.25, 0.0625, 0.3125, 0.03125, 0.3125, 0.03125, 0.25, 0.0625, 0.6875, 0.0625, 0.75, 0.03125, 0.75, 0.03125, 0.6875, 0.0625, 0.1875, 0.0625, 0.25, 0.03125, 0.25, 0.03125, 0.1875, 0.0625, 0.625, 0.0625, 0.6875, 0.03125, 0.6875, 0.03125, 0.625, 0.0625, 0.125, 0.0625, 0.1875, 0.03125, 0.1875, 0.03125, 0.125, 0.0625, 0.5625, 0.0625, 0.625, 0.03125, 0.625, 0.03125, 0.5625, 0.0625, 0.0625, 0.0625, 0.125, 0.03125, 0.125, 0.03125, 0.0625, 0.0625, 0.5, 0.0625, 0.5625, 0.03125, 0.5625, 0.03125, 0.5, 0.0625, 0.9375, 0.04687, 1.0, 0.03125, 0.9375, 0.04687, 0.0, 0.0625, 0.0625, 0.03125, 0.0625, 0.0625, 0.4375, 0.0625, 0.5, 0.03125, 0.5, 0.03125, 0.4375, 0.03125, 0.625, 0.03125, 0.6875, 0.0, 0.6875, 0.0, 0.625, 0.03125, 0.125, 0.03125, 0.1875, 0.0, 0.1875, 0.0, 0.125, 0.03125, 0.5625, 0.03125, 0.625, 0.0, 0.625, 0.0, 0.5625, 0.03125, 0.0625, 0.03125, 0.125, 0.0, 0.125, 0.0, 0.0625, 0.03125, 0.5, 0.03125, 0.5625, 0.0, 0.5625, 0.0, 0.5, 0.03125, 0.9375, 0.01562, 1.0, 0.0, 0.9375, 0.01562, 0.0, 0.03125, 0.0625, 0.0, 0.0625, 0.03125, 0.4375, 0.03125, 0.5, 0.0, 0.5, 0.0, 0.4375, 0.03125, 0.875, 0.03125, 0.9375, 0.0, 0.9375, 0.0, 0.875, 0.03125, 0.375, 0.03125, 0.4375, 0.0, 0.4375, 0.0, 0.375, 0.03125, 0.8125, 0.03125, 0.875, 0.0, 0.875, 0.0, 0.8125, 0.03125, 0.3125, 0.03125, 0.375, 0.0, 0.375, 0.0, 0.3125, 0.03125, 0.75, 0.03125, 0.8125, 0.0, 0.8125, 0.0, 0.75, 0.03125, 0.25, 0.03125, 0.3125, 0.0, 0.3125, 0.0, 0.25, 0.03125, 0.6875, 0.03125, 0.75, 0.0, 0.75, 0.0, 0.6875, 0.03125, 0.1875, 0.03125, 0.25, 0.0, 0.25, 0.0, 0.1875, 1.0, 0.375, 1.0, 0.4375, 0.9687, 0.4375, 0.9688, 0.375, 1.0, 0.8125, 1.0, 0.875, 0.9687, 0.875, 0.9687, 0.8125, 1.0, 0.3125, 1.0, 0.375, 0.9688, 0.375, 0.9687, 0.3125, 1.0, 0.75, 1.0, 0.8125, 0.9687, 0.8125, 0.9688, 0.75, 1.0, 0.25, 1.0, 0.3125, 0.9687, 0.3125, 0.9688, 0.25, 1.0, 0.6875, 1.0, 0.75, 0.9688, 0.75, 0.9687, 0.6875, 1.0, 0.1875, 1.0, 0.25, 0.9688, 0.25, 0.9687, 0.1875, 1.0, 0.625, 1.0, 0.6875, 0.9687, 0.6875, 0.9688, 0.625, 1.0, 0.125, 1.0, 0.1875, 0.9687, 0.1875, 0.9687, 0.125, 1.0, 0.5625, 1.0, 0.625, 0.9688, 0.625, 0.9687, 0.5625, 1.0, 0.0625, 1.0, 0.125, 0.9687, 0.125, 0.9688, 0.0625, 1.0, 0.5, 1.0, 0.5625, 0.9687, 0.5625, 0.9687, 0.5, 1.0, 0.9375, 0.9844, 1.0, 0.9688, 0.9375, 0.9844, 0.0, 1.0, 0.0625, 0.9688, 0.0625, 1.0, 0.4375, 1.0, 0.5, 0.9687, 0.5, 0.9687, 0.4375, 1.0, 0.875, 1.0, 0.9375, 0.9688, 0.9375, 0.9687, 0.875, 0.9687, 0.125, 0.9687, 0.1875, 0.9375, 0.1875, 0.9375, 0.125, 0.9687, 0.5625, 0.9688, 0.625, 0.9375, 0.625, 0.9375, 0.5625, 0.9688, 0.0625, 0.9687, 0.125, 0.9375, 0.125, 0.9375, 0.0625, 0.9687, 0.5, 0.9687, 0.5625, 0.9375, 0.5625, 0.9375, 0.5, 0.9688, 0.9375, 0.9531, 1.0, 0.9375, 0.9375, 0.9531, 0.0, 0.9688, 0.0625, 0.9375, 0.0625, 0.9687, 0.4375, 0.9687, 0.5, 0.9375, 0.5, 0.9375, 0.4375, 0.9687, 0.875, 0.9688, 0.9375, 0.9375, 0.9375, 0.9375, 0.875, 0.9688, 0.375, 0.9687, 0.4375, 0.9375, 0.4375, 0.9375, 0.375, 0.9687, 0.8125, 0.9687, 0.875, 0.9375, 0.875, 0.9375, 0.8125, 0.9687, 0.3125, 0.9688, 0.375, 0.9375, 0.375, 0.9375, 0.3125, 0.9688, 0.75, 0.9687, 0.8125, 0.9375, 0.8125, 0.9375, 0.75, 0.9688, 0.25, 0.9687, 0.3125, 0.9375, 0.3125, 0.9375, 0.25, 0.9687, 0.6875, 0.9688, 0.75, 0.9375, 0.75, 0.9375, 0.6875, 0.9687, 0.1875, 0.9688, 0.25, 0.9375, 0.25, 0.9375, 0.1875, 0.9688, 0.625, 0.9687, 0.6875, 0.9375, 0.6875, 0.9375, 0.625, 0.9375, 0.3125, 0.9375, 0.375, 0.9062, 0.375, 0.9062, 0.3125, 0.9375, 0.75, 0.9375, 0.8125, 0.9062, 0.8125, 0.9062, 0.75, 0.9375, 0.25, 0.9375, 0.3125, 0.9062, 0.3125, 0.9062, 0.25, 0.9375, 0.6875, 0.9375, 0.75, 0.9062, 0.75, 0.9062, 0.6875, 0.9375, 0.1875, 0.9375, 0.25, 0.9062, 0.25, 0.9062, 0.1875, 0.9375, 0.625, 0.9375, 0.6875, 0.9062, 0.6875, 0.9062, 0.625, 0.9375, 0.125, 0.9375, 0.1875, 0.9062, 0.1875, 0.9062, 0.125, 0.9375, 0.5625, 0.9375, 0.625, 0.9062, 0.625, 0.9062, 0.5625, 0.9375, 0.0625, 0.9375, 0.125, 0.9062, 0.125, 0.9062, 0.0625, 0.9375, 0.5, 0.9375, 0.5625, 0.9062, 0.5625, 0.9062, 0.5, 0.9375, 0.9375, 0.9219, 1.0, 0.9062, 0.9375, 0.9219, 0.0, 0.9375, 0.0625, 0.9062, 0.0625, 0.9375, 0.4375, 0.9375, 0.5, 0.9062, 0.5, 0.9062, 0.4375, 0.9375, 0.875, 0.9375, 0.9375, 0.9062, 0.9375, 0.9062, 0.875, 0.9375, 0.375, 0.9375, 0.4375, 0.9062, 0.4375, 0.9062, 0.375, 0.9375, 0.8125, 0.9375, 0.875, 0.9062, 0.875, 0.9062, 0.8125, 0.9062, 0.0625, 0.9062, 0.125, 0.875, 0.125, 0.875, 0.0625, 0.9062, 0.5, 0.9062, 0.5625, 0.875, 0.5625, 0.875, 0.5, 0.9062, 0.9375, 0.8906, 1.0, 0.875, 0.9375, 0.8906, 0.0, 0.9062, 0.0625, 0.875, 0.0625, 0.9062, 0.4375, 0.9062, 0.5, 0.875, 0.5, 0.875, 0.4375, 0.9062, 0.875, 0.9062, 0.9375, 0.875, 0.9375, 0.875, 0.875, 0.9062, 0.375, 0.9062, 0.4375, 0.875, 0.4375, 0.875, 0.375, 0.9062, 0.8125, 0.9062, 0.875, 0.875, 0.875, 0.875, 0.8125, 0.9062, 0.3125, 0.9062, 0.375, 0.875, 0.375, 0.875, 0.3125, 0.9062, 0.75, 0.9062, 0.8125, 0.875, 0.8125, 0.875, 0.75, 0.9062, 0.25, 0.9062, 0.3125, 0.875, 0.3125, 0.875, 0.25, 0.9062, 0.6875, 0.9062, 0.75, 0.875, 0.75, 0.875, 0.6875, 0.9062, 0.1875, 0.9062, 0.25, 0.875, 0.25, 0.875, 0.1875, 0.9062, 0.625, 0.9062, 0.6875, 0.875, 0.6875, 0.875, 0.625, 0.9062, 0.125, 0.9062, 0.1875, 0.875, 0.1875, 0.875, 0.125, 0.9062, 0.5625, 0.9062, 0.625, 0.875, 0.625, 0.875, 0.5625, 0.875, 0.75, 0.875, 0.8125, 0.8437, 0.8125, 0.8438, 0.75, 0.875, 0.25, 0.875, 0.3125, 0.8437, 0.3125, 0.8438, 0.25, 0.875, 0.6875, 0.875, 0.75, 0.8438, 0.75, 0.8437, 0.6875, 0.875, 0.1875, 0.875, 0.25, 0.8438, 0.25, 0.8437, 0.1875, 0.875, 0.625, 0.875, 0.6875, 0.8437, 0.6875, 0.8438, 0.625, 0.875, 0.125, 0.875, 0.1875, 0.8437, 0.1875, 0.8438, 0.125, 0.875, 0.5625, 0.875, 0.625, 0.8438, 0.625, 0.8437, 0.5625, 0.875, 0.0625, 0.875, 0.125, 0.8438, 0.125, 0.8438, 0.0625, 0.875, 0.5, 0.875, 0.5625, 0.8437, 0.5625, 0.8437, 0.5, 0.875, 0.9375, 0.8594, 1.0, 0.8438, 0.9375, 0.8594, 0.0, 0.875, 0.0625, 0.8438, 0.0625, 0.875, 0.4375, 0.875, 0.5, 0.8437, 0.5, 0.8437, 0.4375, 0.875, 0.875, 0.875, 0.9375, 0.8438, 0.9375, 0.8438, 0.875, 0.875, 0.375, 0.875, 0.4375, 0.8437, 0.4375, 0.8438, 0.375, 0.875, 0.8125, 0.875, 0.875, 0.8438, 0.875, 0.8437, 0.8125, 0.875, 0.3125, 0.875, 0.375, 0.8438, 0.375, 0.8437, 0.3125, 0.8437, 0.5, 0.8437, 0.5625, 0.8125, 0.5625, 0.8125, 0.5, 0.8438, 0.9375, 0.8281, 1.0, 0.8125, 0.9375, 0.8281, 0.0, 0.8438, 0.0625, 0.8125, 0.0625, 0.8437, 0.4375, 0.8437, 0.5, 0.8125, 0.5, 0.8125, 0.4375, 0.8438, 0.875, 0.8438, 0.9375, 0.8125, 0.9375, 0.8125, 0.875, 0.8438, 0.375, 0.8437, 0.4375, 0.8125, 0.4375, 0.8125, 0.375, 0.8437, 0.8125, 0.8438, 0.875, 0.8125, 0.875, 0.8125, 0.8125, 0.8437, 0.3125, 0.8438, 0.375, 0.8125, 0.375, 0.8125, 0.3125, 0.8438, 0.75, 0.8437, 0.8125, 0.8125, 0.8125, 0.8125, 0.75, 0.8438, 0.25, 0.8437, 0.3125, 0.8125, 0.3125, 0.8125, 0.25, 0.8437, 0.6875, 0.8438, 0.75, 0.8125, 0.75, 0.8125, 0.6875, 0.8437, 0.1875, 0.8438, 0.25, 0.8125, 0.25, 0.8125, 0.1875, 0.8438, 0.625, 0.8437, 0.6875, 0.8125, 0.6875, 0.8125, 0.625, 0.8438, 0.125, 0.8437, 0.1875, 0.8125, 0.1875, 0.8125, 0.125, 0.8437, 0.5625, 0.8438, 0.625, 0.8125, 0.625, 0.8125, 0.5625, 0.8438, 0.0625, 0.8438, 0.125, 0.8125, 0.125, 0.8125, 0.0625, 0.8125, 0.25, 0.8125, 0.3125, 0.7812, 0.3125, 0.7812, 0.25, 0.8125, 0.6875, 0.8125, 0.75, 0.7812, 0.75, 0.7812, 0.6875, 0.8125, 0.1875, 0.8125, 0.25, 0.7812, 0.25, 0.7812, 0.1875, 0.8125, 0.625, 0.8125, 0.6875, 0.7812, 0.6875, 0.7812, 0.625, 0.8125, 0.125, 0.8125, 0.1875, 0.7812, 0.1875, 0.7812, 0.125, 0.8125, 0.5625, 0.8125, 0.625, 0.7812, 0.625, 0.7812, 0.5625, 0.8125, 0.0625, 0.8125, 0.125, 0.7812, 0.125, 0.7812, 0.0625, 0.8125, 0.5, 0.8125, 0.5625, 0.7812, 0.5625, 0.7812, 0.5, 0.8125, 0.9375, 0.7969, 1.0, 0.7812, 0.9375, 0.7969, 0.0, 0.8125, 0.0625, 0.7812, 0.0625, 0.8125, 0.4375, 0.8125, 0.5, 0.7812, 0.5, 0.7812, 0.4375, 0.8125, 0.875, 0.8125, 0.9375, 0.7812, 0.9375, 0.7812, 0.875, 0.8125, 0.375, 0.8125, 0.4375, 0.7812, 0.4375, 0.7812, 0.375, 0.8125, 0.8125, 0.8125, 0.875, 0.7812, 0.875, 0.7812, 0.8125, 0.8125, 0.3125, 0.8125, 0.375, 0.7812, 0.375, 0.7812, 0.3125, 0.8125, 0.75, 0.8125, 0.8125, 0.7812, 0.8125, 0.7812, 0.75, 0.7812, 0.9375, 0.7656, 1.0, 0.75, 0.9375, 0.7656, 0.0, 0.7812, 0.0625, 0.75, 0.0625, 0.7812, 0.4375, 0.7812, 0.5, 0.75, 0.5, 0.75, 0.4375, 0.7812, 0.875, 0.7812, 0.9375, 0.75, 0.9375, 0.75, 0.875, 0.7812, 0.375, 0.7812, 0.4375, 0.75, 0.4375, 0.75, 0.375, 0.7812, 0.8125, 0.7812, 0.875, 0.75, 0.875, 0.75, 0.8125, 0.7812, 0.3125, 0.7812, 0.375, 0.75, 0.375, 0.75, 0.3125, 0.7812, 0.75, 0.7812, 0.8125, 0.75, 0.8125, 0.75, 0.75, 0.7812, 0.25, 0.7812, 0.3125, 0.75, 0.3125, 0.75, 0.25, 0.7812, 0.6875, 0.7812, 0.75, 0.75, 0.75, 0.75, 0.6875, 0.7812, 0.1875, 0.7812, 0.25, 0.75, 0.25, 0.75, 0.1875, 0.7812, 0.625, 0.7812, 0.6875, 0.75, 0.6875, 0.75, 0.625, 0.7812, 0.125, 0.7812, 0.1875, 0.75, 0.1875, 0.75, 0.125, 0.7812, 0.5625, 0.7812, 0.625, 0.75, 0.625, 0.75, 0.5625, 0.7812, 0.0625, 0.7812, 0.125, 0.75, 0.125, 0.75, 0.0625, 0.7812, 0.5, 0.7812, 0.5625, 0.75, 0.5625, 0.75, 0.5])
me_sphere_002.materials.append(mat_material_003)
me_sphere_002.update()

# ---- objects
ob_light = bpy.data.objects.new('Light', light_light)
ob_camera = bpy.data.objects.new('Camera', cam_camera)
ob_plane = bpy.data.objects.new('Plane', me_plane_001)
ob_sphere = bpy.data.objects.new('Sphere', me_sphere_002)

# ---- transforms, parenting, visibility, modifiers, constraints
ob_light.location = (4.076, 1.005, 5.904)
ob_light.rotation_euler = (0.6503, 0.05522, 1.866)
ob_light.lock_rotations_4d = False
ob_light.empty_display_type = 'ARROWS'
ob_light.color = (0.0, 0.0, 0.0, 0.0)
ob_light.lineart.crease_threshold = 0.0
ob_camera.location = (7.359, -6.926, 4.958)
ob_camera.rotation_euler = (1.109, 0.0, 0.8149)
ob_camera.lock_rotations_4d = False
ob_camera.empty_display_type = 'ARROWS'
ob_camera.color = (0.0, 0.0, 0.0, 0.0)
ob_camera.display_type = 'WIRE'
ob_camera.lineart.crease_threshold = 0.0
ob_plane.location = (0.0, 0.0, 0.0)
ob_plane.use_mesh_mirror_y = True
_m = ob_plane.modifiers.new('Mirror', 'MIRROR')
_m.use_clip = True
_m = ob_plane.modifiers.new('Subdivision', 'SUBSURF')
ob_sphere.location = (0.0, 0.0, 0.0)
_m = ob_sphere.modifiers.new('Mirror', 'MIRROR')
_m.use_clip = True
_m = ob_sphere.modifiers.new('Subdivision', 'SUBSURF')
_m.levels = 6

# ---- collection membership
col_collection.objects.link(ob_light)
col_collection.objects.link(ob_camera)
col_collection.objects.link(ob_plane)
col_collection.objects.link(ob_sphere)

# ---- scene / render settings (as saved in the file)
scene.camera = ob_camera
scene.frame_start = 1; scene.frame_end = 250; scene.frame_set(139)
scene.render.engine = 'BLENDER_EEVEE_NEXT'
scene.cycles.sampling_pattern = 'TABULATED_SOBOL'
scene.cycles.use_light_tree = False
scene.view_settings.view_transform = 'Filmic'
bpy.context.view_layer.update()
